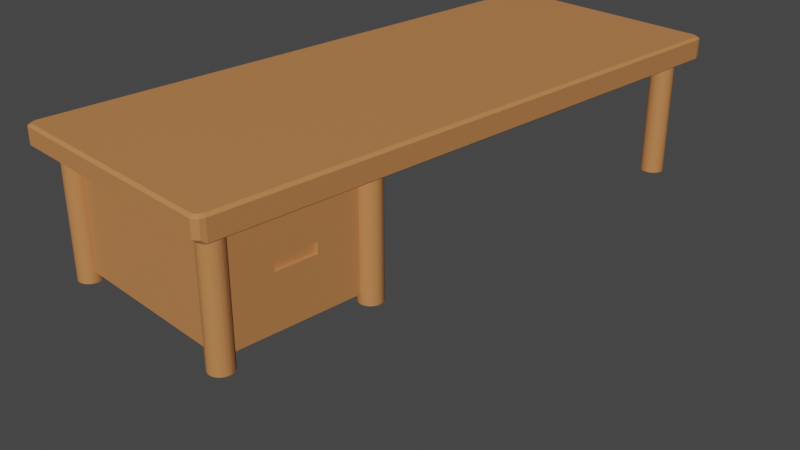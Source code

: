 # Source: Desk_with_cabinets_UV.blend  (saved by Blender 2.80.75; exported with 4.5.12 LTS)
import bpy
from mathutils import Matrix  # noqa: F401  (used for matrix-valued properties, if any)

bpy.ops.wm.read_factory_settings(use_empty=True)
scene = bpy.context.scene
scene.name = 'Scene'

# ---- collections
col_collection = bpy.data.collections.new('Collection'); scene.collection.children.link(col_collection)

# ---- materials (node trees are filled in below, after node groups)
mat_medium_wood_005 = bpy.data.materials.new('Medium Wood.005')
mat_medium_wood_005.preview_render_type = 'CUBE'
mat_outline_003 = bpy.data.materials.new('Outline.003')
mat_outline_003.use_backface_culling = True

# ---- material node trees
mat_medium_wood_005.use_nodes = True; mat_medium_wood_005.node_tree.nodes.clear()
_N = mat_medium_wood_005.node_tree.nodes; _L = mat_medium_wood_005.node_tree.links
n0 = _N.new('ShaderNodeOutputMaterial'); n0.name = 'Material Output'; n0.location = (421, 343)
n0.target = 'CYCLES'
n1 = _N.new('ShaderNodeBsdfPrincipled'); n1.name = 'Principled BSDF'; n1.location = (104, 337)
n1.distribution = 'GGX'
n1.subsurface_method = 'RANDOM_WALK_SKIN'
n1.inputs[0].default_value = (0.552, 0.2232, 0.07619, 1.0)
n1.inputs[3].default_value = 1.45
n1.inputs[27].default_value = (0.0, 0.0, 0.0, 1.0)
n1.inputs[28].default_value = 1.0
n2 = _N.new('ShaderNodeOutputMaterial'); n2.name = 'Material Output.001'; n2.location = (0, 0)
n2.target = 'EEVEE'
n3 = _N.new('ShaderNodeMixShader'); n3.name = 'Mix Shader'; n3.location = (0, 0)
n3.label = 'Disable Shadow'
n3.hide = True
n4 = _N.new('ShaderNodeLightPath'); n4.name = 'Light Path'; n4.location = (0, 0)
n4.hide = True
n5 = _N.new('ShaderNodeBsdfTransparent'); n5.name = 'Transparent BSDF'; n5.location = (0, 0)
n5.hide = True
_L.new(n1.outputs[0], n0.inputs[0])
_L.new(n1.outputs[0], n3.inputs[1])
_L.new(n3.outputs[0], n2.inputs[0])
_L.new(n4.outputs[1], n3.inputs[0])
_L.new(n5.outputs[0], n3.inputs[2])
n0.is_active_output = True
mat_outline_003.use_nodes = True; mat_outline_003.node_tree.nodes.clear()
_N = mat_outline_003.node_tree.nodes; _L = mat_outline_003.node_tree.links
n0 = _N.new('ShaderNodeOutputMaterial'); n0.name = 'Material Output'; n0.location = (300, 300)
n0.target = 'CYCLES'
n1 = _N.new('ShaderNodeEmission'); n1.name = 'Emission'; n1.location = (10, 300)
n1.inputs[0].default_value = (0.016, 0.01444, 0.03434, 1.0)
n2 = _N.new('ShaderNodeOutputMaterial'); n2.name = 'Material Output.001'; n2.location = (0, 0)
n2.target = 'EEVEE'
n3 = _N.new('ShaderNodeMixShader'); n3.name = 'Mix Shader'; n3.location = (0, 0)
n3.label = 'Disable Shadow'
n3.hide = True
n4 = _N.new('ShaderNodeLightPath'); n4.name = 'Light Path'; n4.location = (0, 0)
n4.hide = True
n5 = _N.new('ShaderNodeBsdfTransparent'); n5.name = 'Transparent BSDF'; n5.location = (0, 0)
n5.hide = True
_L.new(n1.outputs[0], n0.inputs[0])
_L.new(n1.outputs[0], n3.inputs[1])
_L.new(n3.outputs[0], n2.inputs[0])
_L.new(n4.outputs[1], n3.inputs[0])
_L.new(n5.outputs[0], n3.inputs[2])
n0.is_active_output = True

# ---- world
world_world = bpy.data.worlds.new('World'); scene.world = world_world
world_world.use_nodes = True; world_world.node_tree.nodes.clear()
_N = world_world.node_tree.nodes; _L = world_world.node_tree.links
n0 = _N.new('ShaderNodeOutputWorld'); n0.name = 'World Output'; n0.location = (300, 300)
n1 = _N.new('ShaderNodeBackground'); n1.name = 'Background'; n1.location = (10, 300)
n1.inputs[0].default_value = (0.05088, 0.05088, 0.05088, 1.0)
_L.new(n1.outputs[0], n0.inputs[0])
n0.is_active_output = True
world_world.color = (0.05088, 0.05088, 0.05088)
world_world.use_sun_shadow = False
world_world.sun_shadow_jitter_overblur = 0.0

# ---- cameras
cam_camera = bpy.data.cameras.new('Camera')
cam_camera.clip_end = 100.0
cam_camera.ortho_scale = 7.314

# ---- meshes
me_plane_007 = bpy.data.meshes.new('Plane.007')
me_plane_007.from_pydata([(-1.125, -2.875, 0.4847), (-1.115, -2.909, 0.5171), (-1.137, -2.898, 0.5171), (-1.177, -2.825, 0.4841), (-1.165, -2.834, 0.4727), (-1.166, -2.87, 0.5171), (1.165, -2.834, 0.474), (1.177, -2.825, 0.4854), (1.166, -2.87, 0.5179), (1.125, -2.875, 0.4855), (1.137, -2.898, 0.5179), (1.115, -2.909, 0.5179), (-1.165, 2.834, 0.4727), (-1.177, 2.825, 0.4841), (-1.166, 2.87, 0.5171), (-1.125, 2.875, 0.4847), (-1.137, 2.898, 0.5171), (-1.115, 2.909, 0.5171), (1.125, 2.875, 0.4855), (1.115, 2.909, 0.5179), (1.137, 2.898, 0.5179), (1.177, 2.825, 0.4854), (1.165, 2.834, 0.474), (1.166, 2.87, 0.5179), (-1.146, -2.816, 0.6941), (-1.139, -2.845, 0.6941), (-1.115, -2.87, 0.6941), (-1.095, -2.88, 0.6941), (1.095, -2.88, 0.6941), (1.115, -2.87, 0.6941), (1.146, -2.816, 0.6941), (1.139, -2.845, 0.6941), (-1.095, 2.88, 0.6941), (-1.115, 2.87, 0.6941), (-1.146, 2.816, 0.6941), (-1.139, 2.845, 0.6941), (1.146, 2.816, 0.6941), (1.139, 2.845, 0.6941), (1.115, 2.87, 0.6941), (1.095, 2.88, 0.6941), (-0.9323, 2.76, -0.6036), (-0.9323, 2.76, 0.5515), (-0.9106, 2.758, -0.6036), (-0.9106, 2.758, 0.5515), (-0.8897, 2.751, -0.6036), (-0.8897, 2.751, 0.5515), (-0.8704, 2.741, -0.6036), (-0.8704, 2.741, 0.5515), (-0.8535, 2.727, -0.6036), (-0.8535, 2.727, 0.5515), (-0.8396, 2.71, -0.6036), (-0.8396, 2.71, 0.5515), (-0.8293, 2.691, -0.6036), (-0.8293, 2.691, 0.5515), (-0.823, 2.67, -0.6036), (-0.823, 2.67, 0.5515), (-0.8208, 2.648, -0.6036), (-0.8208, 2.648, 0.5515), (-0.823, 2.627, -0.6036), (-0.823, 2.627, 0.5515), (-0.8293, 2.606, -0.6036), (-0.8293, 2.606, 0.5515), (-0.8396, 2.586, -0.6036), (-0.8396, 2.586, 0.5515), (-0.8535, 2.569, -0.6036), (-0.8535, 2.569, 0.5515), (-0.8704, 2.556, -0.6036), (-0.8704, 2.556, 0.5515), (-0.8897, 2.545, -0.6036), (-0.8897, 2.545, 0.5515), (-0.9106, 2.539, -0.6036), (-0.9106, 2.539, 0.5515), (-0.9323, 2.125, -0.09046), (-0.9323, 2.537, 0.5515), (-0.9541, 2.539, -0.6036), (-0.9541, 2.539, 0.5515), (-0.975, 2.545, -0.6036), (-0.975, 2.545, 0.5515), (-0.9943, 2.556, -0.6036), (-0.9943, 2.556, 0.5515), (-1.011, 2.569, -0.6036), (-1.011, 2.569, 0.5515), (-1.025, 2.586, -0.6036), (-1.025, 2.586, 0.5515), (-1.035, 2.606, -0.6036), (-1.035, 2.606, 0.5515), (-1.042, 2.627, -0.6036), (-1.042, 2.627, 0.5515), (-1.044, 2.648, -0.6036), (-1.044, 2.648, 0.5515), (-1.042, 2.67, -0.6036), (-1.042, 2.67, 0.5515), (-1.035, 2.691, -0.6036), (-1.035, 2.691, 0.5515), (-1.025, 2.71, -0.6036), (-1.025, 2.71, 0.5515), (-1.011, 2.727, -0.6036), (-1.011, 2.727, 0.5515), (-0.9943, 2.741, -0.6036), (-0.9943, 2.741, 0.5515), (-0.975, 2.751, -0.6036), (-0.975, 2.751, 0.5515), (-0.9541, 2.758, -0.6036), (-0.9541, 2.758, 0.5515), (0.9323, 2.76, -0.6036), (0.9323, 2.76, 0.5515), (0.9541, 2.758, -0.6036), (0.9541, 2.758, 0.5515), (0.975, 2.751, -0.6036), (0.975, 2.751, 0.5515), (0.9943, 2.741, -0.6036), (0.9943, 2.741, 0.5515), (1.011, 2.727, -0.6036), (1.011, 2.727, 0.5515), (1.025, 2.71, -0.6036), (1.025, 2.71, 0.5515), (1.035, 2.691, -0.6036), (1.035, 2.691, 0.5515), (1.042, 2.67, -0.6036), (1.042, 2.67, 0.5515), (1.044, 2.648, -0.6036), (1.044, 2.648, 0.5515), (1.042, 2.627, -0.6036), (1.042, 2.627, 0.5515), (1.035, 2.606, -0.6036), (1.035, 2.606, 0.5515), (1.025, 2.586, -0.6036), (1.025, 2.586, 0.5515), (1.011, 2.569, -0.6036), (1.011, 2.569, 0.5515), (0.9943, 2.556, -0.6036), (0.9943, 2.556, 0.5515), (0.975, 2.545, -0.6036), (0.975, 2.545, 0.5515), (0.9541, 2.539, -0.6036), (0.9541, 2.539, 0.5515), (0.9323, 2.537, -0.6036), (0.9323, 2.537, 0.5515), (0.9106, 2.539, -0.6036), (0.9106, 2.539, 0.5515), (0.8897, 2.545, -0.6036), (0.8897, 2.545, 0.5515), (0.8704, 2.556, -0.6036), (0.8704, 2.556, 0.5515), (0.8535, 2.569, -0.6036), (0.8535, 2.569, 0.5515), (0.8396, 2.586, -0.6036), (0.8396, 2.586, 0.5515), (0.8293, 2.606, -0.6036), (0.8293, 2.606, 0.5515), (0.823, 2.627, -0.6036), (0.823, 2.627, 0.5515), (0.8208, 2.648, -0.6036), (0.8208, 2.648, 0.5515), (0.823, 2.67, -0.6036), (0.823, 2.67, 0.5515), (0.8293, 2.691, -0.6036), (0.8293, 2.691, 0.5515), (0.8396, 2.71, -0.6036), (0.8396, 2.71, 0.5515), (0.8535, 2.727, -0.6036), (0.8535, 2.727, 0.5515), (0.8704, 2.741, -0.6036), (0.8704, 2.741, 0.5515), (0.8897, 2.751, -0.6036), (0.8897, 2.751, 0.5515), (0.9106, 2.758, -0.6036), (0.9106, 2.758, 0.5515), (-0.9323, -2.537, -0.6036), (-0.9323, -2.537, 0.5515), (-0.9106, -2.539, -0.6036), (-0.9106, -2.539, 0.5515), (-0.8897, -2.545, -0.6036), (-0.8897, -2.545, 0.5515), (-0.8704, -2.556, -0.6036), (-0.8704, -2.556, 0.5515), (-0.8535, -2.569, -0.6036), (-0.8535, -2.569, 0.5515), (-0.8396, -2.586, -0.6036), (-0.8396, -2.586, 0.5515), (-0.8293, -2.606, -0.6036), (-0.8293, -2.606, 0.5515), (-0.823, -2.627, -0.6036), (-0.823, -2.627, 0.5515), (-0.8208, -2.648, -0.6036), (-0.8208, -2.648, 0.5515), (-0.823, -2.67, -0.6036), (-0.823, -2.67, 0.5515), (-0.8293, -2.691, -0.6036), (-0.8293, -2.691, 0.5515), (-0.8396, -2.71, -0.6036), (-0.8396, -2.71, 0.5515), (-0.8535, -2.727, -0.6036), (-0.8535, -2.727, 0.5515), (-0.8704, -2.741, -0.6036), (-0.8704, -2.741, 0.5515), (-0.8897, -2.751, -0.6036), (-0.8897, -2.751, 0.5515), (-0.9106, -2.758, -0.6036), (-0.9106, -2.758, 0.5515), (-0.9323, -2.76, -0.6036), (-0.9323, -2.76, 0.5515), (-0.9541, -2.758, -0.6036), (-0.9541, -2.758, 0.5515), (-0.975, -2.751, -0.6036), (-0.975, -2.751, 0.5515), (-0.9943, -2.741, -0.6036), (-0.9943, -2.741, 0.5515), (-1.011, -2.727, -0.6036), (-1.011, -2.727, 0.5515), (-1.025, -2.71, -0.6036), (-1.025, -2.71, 0.5515), (-1.035, -2.691, -0.6036), (-1.035, -2.691, 0.5515), (-1.042, -2.67, -0.6036), (-1.042, -2.67, 0.5515), (-1.044, -2.648, -0.6036), (-1.044, -2.648, 0.5515), (-1.042, -2.627, -0.6036), (-1.042, -2.627, 0.5515), (-1.035, -2.606, -0.6036), (-1.035, -2.606, 0.5515), (-1.025, -2.586, -0.6036), (-1.025, -2.586, 0.5515), (-1.011, -2.569, -0.6036), (-1.011, -2.569, 0.5515), (-0.9943, -2.556, -0.6036), (-0.9943, -2.556, 0.5515), (-0.975, -2.545, -0.6036), (-0.975, -2.545, 0.5515), (-0.9541, -2.539, -0.6036), (-0.9541, -2.539, 0.5515), (0.9323, -2.537, -0.6036), (0.9323, -2.537, 0.5515), (0.9541, -2.539, -0.6036), (0.9541, -2.539, 0.5515), (0.975, -2.545, -0.6036), (0.975, -2.545, 0.5515), (0.9943, -2.556, -0.6036), (0.9943, -2.556, 0.5515), (1.011, -2.569, -0.6036), (1.011, -2.569, 0.5515), (1.025, -2.586, -0.6036), (1.025, -2.586, 0.5515), (1.035, -2.606, -0.6036), (1.035, -2.606, 0.5515), (1.042, -2.627, -0.6036), (1.042, -2.627, 0.5515), (1.044, -2.648, -0.6036), (1.044, -2.648, 0.5515), (1.042, -2.67, -0.6036), (1.042, -2.67, 0.5515), (1.035, -2.691, -0.6036), (1.035, -2.691, 0.5515), (1.025, -2.71, -0.6036), (1.025, -2.71, 0.5515), (1.011, -2.727, -0.6036), (1.011, -2.727, 0.5515), (0.9943, -2.741, -0.6036), (0.9943, -2.741, 0.5515), (0.975, -2.751, -0.6036), (0.975, -2.751, 0.5515), (0.9541, -2.758, -0.6036), (0.9541, -2.758, 0.5515), (0.9323, -2.76, -0.6036), (0.9323, -2.76, 0.5515), (0.9106, -2.758, -0.6036), (0.9106, -2.758, 0.5515), (0.8897, -2.751, -0.6036), (0.8897, -2.751, 0.5515), (0.8704, -2.741, -0.6036), (0.8704, -2.741, 0.5515), (0.8535, -2.727, -0.6036), (0.8535, -2.727, 0.5515), (0.8396, -2.71, -0.6036), (0.8396, -2.71, 0.5515), (0.8293, -2.691, -0.6036), (0.8293, -2.691, 0.5515), (0.823, -2.67, -0.6036), (0.823, -2.67, 0.5515), (0.8208, -2.648, -0.6036), (0.8208, -2.648, 0.5515), (0.823, -2.627, -0.6036), (0.823, -2.627, 0.5515), (0.8293, -2.606, -0.6036), (0.8293, -2.606, 0.5515), (0.8396, -2.586, -0.6036), (0.8396, -2.586, 0.5515), (0.8535, -2.569, -0.6036), (0.8535, -2.569, 0.5515), (0.8704, -2.556, -0.6036), (0.8704, -2.556, 0.5515), (0.8897, -2.545, -0.6036), (0.8897, -2.545, 0.5515), (0.9106, -2.539, -0.6036), (0.9106, -2.539, 0.5515), (-0.9323, 1.715, -0.09046), (-0.9323, 1.303, 0.5515), (-0.9106, 1.301, -0.6036), (-0.9106, 1.301, 0.5515), (-0.8897, 1.294, -0.6036), (-0.8897, 1.294, 0.5515), (-0.8704, 1.284, -0.6036), (-0.8704, 1.284, 0.5515), (-0.8535, 1.27, -0.6036), (-0.8535, 1.27, 0.5515), (-0.8396, 1.253, -0.6036), (-0.8396, 1.253, 0.5515), (-0.8293, 1.234, -0.6036), (-0.8293, 1.234, 0.5515), (-0.823, 1.213, -0.6036), (-0.823, 1.213, 0.5515), (-0.8208, 1.191, -0.6036), (-0.8208, 1.191, 0.5515), (-0.823, 1.17, -0.6036), (-0.823, 1.17, 0.5515), (-0.8293, 1.149, -0.6036), (-0.8293, 1.149, 0.5515), (-0.8396, 1.129, -0.6036), (-0.8396, 1.129, 0.5515), (-0.8535, 1.112, -0.6036), (-0.8535, 1.112, 0.5515), (-0.8704, 1.099, -0.6036), (-0.8704, 1.099, 0.5515), (-0.8897, 1.088, -0.6036), (-0.8897, 1.088, 0.5515), (-0.9106, 1.082, -0.6036), (-0.9106, 1.082, 0.5515), (-0.9323, 1.08, -0.6036), (-0.9323, 1.08, 0.5515), (-0.9541, 1.082, -0.6036), (-0.9541, 1.082, 0.5515), (-0.975, 1.088, -0.6036), (-0.975, 1.088, 0.5515), (-0.9943, 1.099, -0.6036), (-0.9943, 1.099, 0.5515), (-1.011, 1.112, -0.6036), (-1.011, 1.112, 0.5515), (-1.025, 1.129, -0.6036), (-1.025, 1.129, 0.5515), (-1.035, 1.149, -0.6036), (-1.035, 1.149, 0.5515), (-1.042, 1.17, -0.6036), (-1.042, 1.17, 0.5515), (-1.044, 1.191, -0.6036), (-1.044, 1.191, 0.5515), (-1.042, 1.213, -0.6036), (-1.042, 1.213, 0.5515), (-1.035, 1.234, -0.6036), (-1.035, 1.234, 0.5515), (-1.025, 1.253, -0.6036), (-1.025, 1.253, 0.5515), (-1.011, 1.27, -0.6036), (-1.011, 1.27, 0.5515), (-0.9943, 1.284, -0.6036), (-0.9943, 1.284, 0.5515), (-0.975, 1.294, -0.6036), (-0.975, 1.294, 0.5515), (-0.9541, 1.301, -0.6036), (-0.9541, 1.301, 0.5515), (0.9323, 1.303, -0.6036), (0.9323, 1.303, 0.5515), (0.9541, 1.301, -0.6036), (0.9541, 1.301, 0.5515), (0.975, 1.294, -0.6036), (0.975, 1.294, 0.5515), (0.9943, 1.284, -0.6036), (0.9943, 1.284, 0.5515), (1.011, 1.27, -0.6036), (1.011, 1.27, 0.5515), (1.025, 1.253, -0.6036), (1.025, 1.253, 0.5515), (1.035, 1.234, -0.6036), (1.035, 1.234, 0.5515), (1.042, 1.213, -0.6036), (1.042, 1.213, 0.5515), (1.044, 1.191, -0.6036), (1.044, 1.191, 0.5515), (1.042, 1.17, -0.6036), (1.042, 1.17, 0.5515), (1.035, 1.149, -0.6036), (1.035, 1.149, 0.5515), (1.025, 1.129, -0.6036), (1.025, 1.129, 0.5515), (1.011, 1.112, -0.6036), (1.011, 1.112, 0.5515), (0.9943, 1.099, -0.6036), (0.9943, 1.099, 0.5515), (0.975, 1.088, -0.6036), (0.975, 1.088, 0.5515), (0.9541, 1.082, -0.6036), (0.9541, 1.082, 0.5515), (0.9323, 1.08, -0.6036), (0.9323, 1.08, 0.5515), (0.9106, 1.082, -0.6036), (0.9106, 1.082, 0.5515), (0.8897, 1.088, -0.6036), (0.8897, 1.088, 0.5515), (0.8704, 1.099, -0.6036), (0.8704, 1.099, 0.5515), (0.8535, 1.112, -0.6036), (0.8535, 1.112, 0.5515), (0.8396, 1.129, -0.6036), (0.8396, 1.129, 0.5515), (0.8293, 1.149, -0.6036), (0.8293, 1.149, 0.5515), (0.823, 1.17, -0.6036), (0.823, 1.17, 0.5515), (0.8208, 1.191, -0.6036), (0.8208, 1.191, 0.5515), (0.823, 1.213, -0.6036), (0.823, 1.213, 0.5515), (0.8293, 1.234, -0.6036), (0.8293, 1.234, 0.5515), (0.8396, 1.253, -0.6036), (0.8396, 1.253, 0.5515), (0.8535, 1.27, -0.6036), (0.8535, 1.27, 0.5515), (0.8704, 1.284, -0.6036), (0.8704, 1.284, 0.5515), (0.8897, 1.294, -0.6036), (0.8897, 1.294, 0.5515), (0.9106, 1.301, -0.6036), (0.9106, 1.301, 0.5515), (-0.9323, 2.76, -0.6941), (-0.9106, 2.758, -0.6941), (-0.8897, 2.751, -0.6941), (-0.8704, 2.741, -0.6941), (-0.8535, 2.727, -0.6941), (-0.8396, 2.71, -0.6941), (-0.8293, 2.691, -0.6941), (-0.823, 2.67, -0.6941), (-0.8208, 2.648, -0.6941), (-0.823, 2.627, -0.6941), (-0.8293, 2.606, -0.6941), (-0.8396, 2.586, -0.6941), (-0.8535, 2.569, -0.6941), (-0.8704, 2.556, -0.6941), (-0.8897, 2.545, -0.6941), (-0.9106, 2.539, -0.6941), (-0.9323, 2.537, -0.6941), (-0.9541, 2.539, -0.6941), (-0.975, 2.545, -0.6941), (-0.9943, 2.556, -0.6941), (-1.011, 2.569, -0.6941), (-1.025, 2.586, -0.6941), (-1.035, 2.606, -0.6941), (-1.042, 2.627, -0.6941), (-1.044, 2.648, -0.6941), (-1.042, 2.67, -0.6941), (-1.035, 2.691, -0.6941), (-1.025, 2.71, -0.6941), (-1.011, 2.727, -0.6941), (-0.9943, 2.741, -0.6941), (-0.975, 2.751, -0.6941), (-0.9541, 2.758, -0.6941), (0.9323, 2.76, -0.6941), (0.9541, 2.758, -0.6941), (0.975, 2.751, -0.6941), (0.9943, 2.741, -0.6941), (1.011, 2.727, -0.6941), (1.025, 2.71, -0.6941), (1.035, 2.691, -0.6941), (1.042, 2.67, -0.6941), (1.044, 2.648, -0.6941), (1.042, 2.627, -0.6941), (1.035, 2.606, -0.6941), (1.025, 2.586, -0.6941), (1.011, 2.569, -0.6941), (0.9943, 2.556, -0.6941), (0.975, 2.545, -0.6941), (0.9541, 2.539, -0.6941), (0.9323, 2.537, -0.6941), (0.9106, 2.539, -0.6941), (0.8897, 2.545, -0.6941), (0.8704, 2.556, -0.6941), (0.8535, 2.569, -0.6941), (0.8396, 2.586, -0.6941), (0.8293, 2.606, -0.6941), (0.823, 2.627, -0.6941), (0.8208, 2.648, -0.6941), (0.823, 2.67, -0.6941), (0.8293, 2.691, -0.6941), (0.8396, 2.71, -0.6941), (0.8535, 2.727, -0.6941), (0.8704, 2.741, -0.6941), (0.8897, 2.751, -0.6941), (0.9106, 2.758, -0.6941), (-0.9323, -2.537, -0.6941), (-0.9106, -2.539, -0.6941), (-0.8897, -2.545, -0.6941), (-0.8704, -2.556, -0.6941), (-0.8535, -2.569, -0.6941), (-0.8396, -2.586, -0.6941), (-0.8293, -2.606, -0.6941), (-0.823, -2.627, -0.6941), (-0.8208, -2.648, -0.6941), (-0.823, -2.67, -0.6941), (-0.8293, -2.691, -0.6941), (-0.8396, -2.71, -0.6941), (-0.8535, -2.727, -0.6941), (-0.8704, -2.741, -0.6941), (-0.8897, -2.751, -0.6941), (-0.9106, -2.758, -0.6941), (-0.9323, -2.76, -0.6941), (-0.9541, -2.758, -0.6941), (-0.975, -2.751, -0.6941), (-0.9943, -2.741, -0.6941), (-1.011, -2.727, -0.6941), (-1.025, -2.71, -0.6941), (-1.035, -2.691, -0.6941), (-1.042, -2.67, -0.6941), (-1.044, -2.648, -0.6941), (-1.042, -2.627, -0.6941), (-1.035, -2.606, -0.6941), (-1.025, -2.586, -0.6941), (-1.011, -2.569, -0.6941), (-0.9943, -2.556, -0.6941), (-0.975, -2.545, -0.6941), (-0.9541, -2.539, -0.6941), (0.9323, -2.537, -0.6941), (0.9541, -2.539, -0.6941), (0.975, -2.545, -0.6941), (0.9943, -2.556, -0.6941), (1.011, -2.569, -0.6941), (1.025, -2.586, -0.6941), (1.035, -2.606, -0.6941), (1.042, -2.627, -0.6941), (1.044, -2.648, -0.6941), (1.042, -2.67, -0.6941), (1.035, -2.691, -0.6941), (1.025, -2.71, -0.6941), (1.011, -2.727, -0.6941), (0.9943, -2.741, -0.6941), (0.975, -2.751, -0.6941), (0.9541, -2.758, -0.6941), (0.9323, -2.76, -0.6941), (0.9106, -2.758, -0.6941), (0.8897, -2.751, -0.6941), (0.8704, -2.741, -0.6941), (0.8535, -2.727, -0.6941), (0.8396, -2.71, -0.6941), (0.8293, -2.691, -0.6941), (0.823, -2.67, -0.6941), (0.8208, -2.648, -0.6941), (0.823, -2.627, -0.6941), (0.8293, -2.606, -0.6941), (0.8396, -2.586, -0.6941), (0.8535, -2.569, -0.6941), (0.8704, -2.556, -0.6941), (0.8897, -2.545, -0.6941), (0.9106, -2.539, -0.6941), (-0.9323, 1.303, -0.6941), (-0.9106, 1.301, -0.6941), (-0.8897, 1.294, -0.6941), (-0.8704, 1.284, -0.6941), (-0.8535, 1.27, -0.6941), (-0.8396, 1.253, -0.6941), (-0.8293, 1.234, -0.6941), (-0.823, 1.213, -0.6941), (-0.8208, 1.191, -0.6941), (-0.823, 1.17, -0.6941), (-0.8293, 1.149, -0.6941), (-0.8396, 1.129, -0.6941), (-0.8535, 1.112, -0.6941), (-0.8704, 1.099, -0.6941), (-0.8897, 1.088, -0.6941), (-0.9106, 1.082, -0.6941), (-0.9323, 1.08, -0.6941), (-0.9541, 1.082, -0.6941), (-0.975, 1.088, -0.6941), (-0.9943, 1.099, -0.6941), (-1.011, 1.112, -0.6941), (-1.025, 1.129, -0.6941), (-1.035, 1.149, -0.6941), (-1.042, 1.17, -0.6941), (-1.044, 1.191, -0.6941), (-1.042, 1.213, -0.6941), (-1.035, 1.234, -0.6941), (-1.025, 1.253, -0.6941), (-1.011, 1.27, -0.6941), (-0.9943, 1.284, -0.6941), (-0.975, 1.294, -0.6941), (-0.9541, 1.301, -0.6941), (0.9323, 1.303, -0.6941), (0.9541, 1.301, -0.6941), (0.975, 1.294, -0.6941), (0.9943, 1.284, -0.6941), (1.011, 1.27, -0.6941), (1.025, 1.253, -0.6941), (1.035, 1.234, -0.6941), (1.042, 1.213, -0.6941), (1.044, 1.191, -0.6941), (1.042, 1.17, -0.6941), (1.035, 1.149, -0.6941), (1.025, 1.129, -0.6941), (1.011, 1.112, -0.6941), (0.9943, 1.099, -0.6941), (0.975, 1.088, -0.6941), (0.9541, 1.082, -0.6941), (0.9323, 1.08, -0.6941), (0.9106, 1.082, -0.6941), (0.8897, 1.088, -0.6941), (0.8704, 1.099, -0.6941), (0.8535, 1.112, -0.6941), (0.8396, 1.129, -0.6941), (0.8293, 1.149, -0.6941), (0.823, 1.17, -0.6941), (0.8208, 1.191, -0.6941), (0.823, 1.213, -0.6941), (0.8293, 1.234, -0.6941), (0.8396, 1.253, -0.6941), (0.8535, 1.27, -0.6941), (0.8704, 1.284, -0.6941), (0.8897, 1.294, -0.6941), (0.9106, 1.301, -0.6941), (-0.9323, 2.537, -0.6036), (-0.9323, 2.125, 0.01033), (-0.9323, 1.303, -0.6036), (-0.8957, 2.125, 0.01033), (-0.9323, 1.715, 0.01033), (-0.8957, 1.715, 0.01033), (-0.8957, 2.125, -0.09046), (-0.8957, 1.715, -0.09046), (-1.177, -2.825, 0.672), (-1.166, -2.87, 0.672), (-1.137, -2.898, 0.672), (-1.115, -2.909, 0.672), (1.115, -2.909, 0.672), (1.137, -2.898, 0.672), (1.166, -2.87, 0.672), (1.177, -2.825, 0.672), (-1.115, 2.909, 0.672), (-1.137, 2.898, 0.672), (-1.166, 2.87, 0.672), (-1.177, 2.825, 0.672), (1.177, 2.825, 0.672), (1.166, 2.87, 0.672), (1.137, 2.898, 0.672), (1.115, 2.909, 0.672)], [], [(0, 4, 12, 15, 18, 22, 6, 9), (14, 634, 633, 16), (637, 23, 20, 638), (13, 3, 624, 635), (19, 17, 632, 639), (7, 21, 636, 631), (1, 11, 628, 627), (8, 630, 629, 10), (0, 1, 2), (3, 4, 5), (6, 7, 8), (9, 10, 11), (12, 13, 14), (15, 16, 17), (18, 19, 20), (21, 22, 23), (24, 25, 26, 27, 28, 29, 31, 30, 36, 37, 38, 39, 32, 33, 35, 34), (15, 12, 14, 16), (13, 635, 634, 14), (632, 17, 16, 633), (636, 21, 23, 637), (22, 18, 20, 23), (19, 639, 638, 20), (9, 6, 8, 10), (7, 631, 630, 8), (628, 11, 10, 629), (624, 3, 5, 625), (4, 0, 2, 5), (1, 627, 626, 2), (12, 4, 3, 13), (11, 1, 0, 9), (17, 19, 18, 15), (21, 7, 6, 22), (625, 5, 2, 626), (40, 41, 43, 42), (42, 43, 45, 44), (44, 45, 47, 46), (46, 47, 49, 48), (48, 49, 51, 50), (50, 51, 53, 52), (52, 53, 55, 54), (54, 55, 57, 56), (56, 57, 59, 58), (58, 59, 61, 60), (60, 61, 63, 62), (62, 63, 65, 64), (64, 65, 67, 66), (66, 67, 69, 68), (68, 69, 71, 70), (70, 71, 73, 616), (616, 73, 75, 74), (74, 75, 77, 76), (76, 77, 79, 78), (78, 79, 81, 80), (80, 81, 83, 82), (82, 83, 85, 84), (84, 85, 87, 86), (86, 87, 89, 88), (88, 89, 91, 90), (90, 91, 93, 92), (92, 93, 95, 94), (94, 95, 97, 96), (96, 97, 99, 98), (98, 99, 101, 100), (43, 41, 103, 101, 99, 97, 95, 93, 91, 89, 87, 85, 83, 81, 79, 77, 75, 73, 71, 69, 67, 65, 63, 61, 59, 57, 55, 53, 51, 49, 47, 45), (100, 101, 103, 102), (102, 103, 41, 40), (100, 102, 455, 454), (104, 105, 107, 106), (106, 107, 109, 108), (108, 109, 111, 110), (110, 111, 113, 112), (112, 113, 115, 114), (114, 115, 117, 116), (116, 117, 119, 118), (118, 119, 121, 120), (120, 121, 123, 122), (122, 123, 125, 124), (124, 125, 127, 126), (126, 127, 129, 128), (128, 129, 131, 130), (130, 131, 133, 132), (132, 133, 135, 134), (134, 135, 137, 136), (136, 137, 139, 138), (138, 139, 141, 140), (140, 141, 143, 142), (142, 143, 145, 144), (144, 145, 147, 146), (146, 147, 149, 148), (148, 149, 151, 150), (150, 151, 153, 152), (152, 153, 155, 154), (154, 155, 157, 156), (156, 157, 159, 158), (158, 159, 161, 160), (160, 161, 163, 162), (162, 163, 165, 164), (107, 105, 167, 165, 163, 161, 159, 157, 155, 153, 151, 149, 147, 145, 143, 141, 139, 137, 135, 133, 131, 129, 127, 125, 123, 121, 119, 117, 115, 113, 111, 109), (164, 165, 167, 166), (166, 167, 105, 104), (374, 376, 592, 591), (168, 169, 171, 170), (170, 171, 173, 172), (172, 173, 175, 174), (174, 175, 177, 176), (176, 177, 179, 178), (178, 179, 181, 180), (180, 181, 183, 182), (182, 183, 185, 184), (184, 185, 187, 186), (186, 187, 189, 188), (188, 189, 191, 190), (190, 191, 193, 192), (192, 193, 195, 194), (194, 195, 197, 196), (196, 197, 199, 198), (198, 199, 201, 200), (200, 201, 203, 202), (202, 203, 205, 204), (204, 205, 207, 206), (206, 207, 209, 208), (208, 209, 211, 210), (210, 211, 213, 212), (212, 213, 215, 214), (214, 215, 217, 216), (216, 217, 219, 218), (218, 219, 221, 220), (220, 221, 223, 222), (222, 223, 225, 224), (224, 225, 227, 226), (226, 227, 229, 228), (171, 169, 231, 229, 227, 225, 223, 221, 219, 217, 215, 213, 211, 209, 207, 205, 203, 201, 199, 197, 195, 193, 191, 189, 187, 185, 183, 181, 179, 177, 175, 173), (228, 229, 231, 230), (230, 231, 169, 168), (134, 136, 472, 471), (232, 233, 235, 234), (234, 235, 237, 236), (236, 237, 239, 238), (238, 239, 241, 240), (240, 241, 243, 242), (242, 243, 245, 244), (244, 245, 247, 246), (246, 247, 249, 248), (248, 249, 251, 250), (250, 251, 253, 252), (252, 253, 255, 254), (254, 255, 257, 256), (256, 257, 259, 258), (258, 259, 261, 260), (260, 261, 263, 262), (262, 263, 265, 264), (264, 265, 267, 266), (266, 267, 269, 268), (268, 269, 271, 270), (270, 271, 273, 272), (272, 273, 275, 274), (274, 275, 277, 276), (276, 277, 279, 278), (278, 279, 281, 280), (280, 281, 283, 282), (282, 283, 285, 284), (284, 285, 287, 286), (286, 287, 289, 288), (288, 289, 291, 290), (290, 291, 293, 292), (235, 233, 295, 293, 291, 289, 287, 285, 283, 281, 279, 277, 275, 273, 271, 269, 267, 265, 263, 261, 259, 257, 255, 253, 251, 249, 247, 245, 243, 241, 239, 237), (292, 293, 295, 294), (294, 295, 233, 232), (408, 410, 609, 608), (618, 297, 299, 298), (298, 299, 301, 300), (300, 301, 303, 302), (302, 303, 305, 304), (304, 305, 307, 306), (306, 307, 309, 308), (308, 309, 311, 310), (310, 311, 313, 312), (312, 313, 315, 314), (314, 315, 317, 316), (316, 317, 319, 318), (318, 319, 321, 320), (320, 321, 323, 322), (322, 323, 325, 324), (324, 325, 327, 326), (326, 327, 329, 328), (328, 329, 331, 330), (330, 331, 333, 332), (332, 333, 335, 334), (334, 335, 337, 336), (336, 337, 339, 338), (338, 339, 341, 340), (340, 341, 343, 342), (342, 343, 345, 344), (344, 345, 347, 346), (346, 347, 349, 348), (348, 349, 351, 350), (350, 351, 353, 352), (352, 353, 355, 354), (354, 355, 357, 356), (299, 297, 359, 357, 355, 353, 351, 349, 347, 345, 343, 341, 339, 337, 335, 333, 331, 329, 327, 325, 323, 321, 319, 317, 315, 313, 311, 309, 307, 305, 303, 301), (356, 357, 359, 358), (358, 359, 297, 618), (202, 204, 506, 505), (360, 361, 363, 362), (362, 363, 365, 364), (364, 365, 367, 366), (366, 367, 369, 368), (368, 369, 371, 370), (370, 371, 373, 372), (372, 373, 375, 374), (374, 375, 377, 376), (376, 377, 379, 378), (378, 379, 381, 380), (380, 381, 383, 382), (382, 383, 385, 384), (384, 385, 387, 386), (386, 387, 389, 388), (388, 389, 391, 390), (390, 391, 393, 392), (392, 393, 395, 394), (394, 395, 397, 396), (396, 397, 399, 398), (398, 399, 401, 400), (400, 401, 403, 402), (402, 403, 405, 404), (404, 405, 407, 406), (406, 407, 409, 408), (408, 409, 411, 410), (410, 411, 413, 412), (412, 413, 415, 414), (414, 415, 417, 416), (416, 417, 419, 418), (418, 419, 421, 420), (363, 361, 423, 421, 419, 417, 415, 413, 411, 409, 407, 405, 403, 401, 399, 397, 395, 393, 391, 389, 387, 385, 383, 381, 379, 377, 375, 373, 371, 369, 367, 365), (420, 421, 423, 422), (422, 423, 361, 360), (236, 238, 523, 522), (72, 296, 623, 622), (57, 153, 152, 56), (137, 361, 360, 136), (313, 312, 408, 409), (56, 152, 150, 148, 146, 144, 142, 140, 138, 136, 360, 422, 420, 418, 416, 414, 412, 410, 408, 312, 310, 308, 306, 304, 302, 300, 298, 618, 616, 70, 68, 66, 64, 62, 60, 58), (424, 425, 426, 427, 428, 429, 430, 431, 432, 433, 434, 435, 436, 437, 438, 439, 440, 441, 442, 443, 444, 445, 446, 447, 448, 449, 450, 451, 452, 453, 454, 455), (456, 457, 458, 459, 460, 461, 462, 463, 464, 465, 466, 467, 468, 469, 470, 471, 472, 473, 474, 475, 476, 477, 478, 479, 480, 481, 482, 483, 484, 485, 486, 487), (488, 489, 490, 491, 492, 493, 494, 495, 496, 497, 498, 499, 500, 501, 502, 503, 504, 505, 506, 507, 508, 509, 510, 511, 512, 513, 514, 515, 516, 517, 518, 519), (520, 521, 522, 523, 524, 525, 526, 527, 528, 529, 530, 531, 532, 533, 534, 535, 536, 537, 538, 539, 540, 541, 542, 543, 544, 545, 546, 547, 548, 549, 550, 551), (552, 553, 554, 555, 556, 557, 558, 559, 560, 561, 562, 563, 564, 565, 566, 567, 568, 569, 570, 571, 572, 573, 574, 575, 576, 577, 578, 579, 580, 581, 582, 583), (584, 585, 586, 587, 588, 589, 590, 591, 592, 593, 594, 595, 596, 597, 598, 599, 600, 601, 602, 603, 604, 605, 606, 607, 608, 609, 610, 611, 612, 613, 614, 615), (340, 342, 575, 574), (66, 68, 438, 437), (306, 308, 558, 557), (272, 274, 541, 540), (238, 240, 524, 523), (204, 206, 507, 506), (170, 172, 490, 489), (410, 412, 610, 609), (136, 138, 473, 472), (376, 378, 593, 592), (102, 40, 424, 455), (342, 344, 576, 575), (68, 70, 439, 438), (308, 310, 559, 558), (274, 276, 542, 541), (240, 242, 525, 524), (206, 208, 508, 507), (104, 106, 457, 456), (172, 174, 491, 490), (412, 414, 611, 610), (138, 140, 474, 473), (378, 380, 594, 593), (344, 346, 577, 576), (70, 616, 440, 439), (310, 312, 560, 559), (276, 278, 543, 542), (242, 244, 526, 525), (208, 210, 509, 508), (174, 176, 492, 491), (414, 416, 612, 611), (140, 142, 475, 474), (380, 382, 595, 594), (106, 108, 458, 457), (346, 348, 578, 577), (616, 74, 441, 440), (312, 314, 561, 560), (278, 280, 544, 543), (244, 246, 527, 526), (210, 212, 510, 509), (176, 178, 493, 492), (416, 418, 613, 612), (142, 144, 476, 475), (382, 384, 596, 595), (40, 42, 425, 424), (108, 110, 459, 458), (348, 350, 579, 578), (74, 76, 442, 441), (314, 316, 562, 561), (280, 282, 545, 544), (246, 248, 528, 527), (212, 214, 511, 510), (178, 180, 494, 493), (418, 420, 614, 613), (144, 146, 477, 476), (384, 386, 597, 596), (110, 112, 460, 459), (350, 352, 580, 579), (76, 78, 443, 442), (316, 318, 563, 562), (42, 44, 426, 425), (282, 284, 546, 545), (248, 250, 529, 528), (214, 216, 512, 511), (180, 182, 495, 494), (420, 422, 615, 614), (146, 148, 478, 477), (386, 388, 598, 597), (112, 114, 461, 460), (352, 354, 581, 580), (78, 80, 444, 443), (318, 320, 564, 563), (44, 46, 427, 426), (284, 286, 547, 546), (250, 252, 530, 529), (216, 218, 513, 512), (182, 184, 496, 495), (422, 360, 584, 615), (148, 150, 479, 478), (388, 390, 599, 598), (114, 116, 462, 461), (354, 356, 582, 581), (80, 82, 445, 444), (320, 322, 565, 564), (46, 48, 428, 427), (286, 288, 548, 547), (252, 254, 531, 530), (218, 220, 514, 513), (184, 186, 497, 496), (150, 152, 480, 479), (390, 392, 600, 599), (116, 118, 463, 462), (356, 358, 583, 582), (82, 84, 446, 445), (322, 324, 566, 565), (48, 50, 429, 428), (288, 290, 549, 548), (254, 256, 532, 531), (220, 222, 515, 514), (186, 188, 498, 497), (152, 154, 481, 480), (392, 394, 601, 600), (118, 120, 464, 463), (358, 618, 552, 583), (84, 86, 447, 446), (324, 326, 567, 566), (50, 52, 430, 429), (290, 292, 550, 549), (256, 258, 533, 532), (222, 224, 516, 515), (360, 362, 585, 584), (188, 190, 499, 498), (154, 156, 482, 481), (394, 396, 602, 601), (120, 122, 465, 464), (86, 88, 448, 447), (326, 328, 568, 567), (52, 54, 431, 430), (292, 294, 551, 550), (258, 260, 534, 533), (224, 226, 517, 516), (190, 192, 500, 499), (156, 158, 483, 482), (396, 398, 603, 602), (122, 124, 466, 465), (362, 364, 586, 585), (88, 90, 449, 448), (328, 330, 569, 568), (54, 56, 432, 431), (294, 232, 520, 551), (260, 262, 535, 534), (226, 228, 518, 517), (192, 194, 501, 500), (158, 160, 484, 483), (398, 400, 604, 603), (618, 298, 553, 552), (124, 126, 467, 466), (364, 366, 587, 586), (90, 92, 450, 449), (330, 332, 570, 569), (56, 58, 433, 432), (262, 264, 536, 535), (228, 230, 519, 518), (194, 196, 502, 501), (160, 162, 485, 484), (400, 402, 605, 604), (126, 128, 468, 467), (366, 368, 588, 587), (92, 94, 451, 450), (332, 334, 571, 570), (58, 60, 434, 433), (298, 300, 554, 553), (264, 266, 537, 536), (230, 168, 488, 519), (196, 198, 503, 502), (162, 164, 486, 485), (402, 404, 606, 605), (128, 130, 469, 468), (368, 370, 589, 588), (94, 96, 452, 451), (334, 336, 572, 571), (60, 62, 435, 434), (232, 234, 521, 520), (300, 302, 555, 554), (266, 268, 538, 537), (198, 200, 504, 503), (164, 166, 487, 486), (404, 406, 607, 606), (130, 132, 470, 469), (370, 372, 590, 589), (96, 98, 453, 452), (336, 338, 573, 572), (62, 64, 436, 435), (302, 304, 556, 555), (268, 270, 539, 538), (234, 236, 522, 521), (200, 202, 505, 504), (166, 104, 456, 487), (406, 408, 608, 607), (132, 134, 471, 470), (372, 374, 591, 590), (98, 100, 454, 453), (338, 340, 574, 573), (64, 66, 437, 436), (304, 306, 557, 556), (270, 272, 540, 539), (168, 170, 489, 488), (72, 617, 73, 616), (620, 296, 618, 297), (617, 620, 297, 73), (296, 72, 616, 618), (619, 622, 623, 621), (296, 620, 621, 623), (620, 617, 619, 621), (617, 72, 622, 619), (25, 24, 624, 625), (27, 26, 626, 627), (29, 28, 628, 629), (30, 31, 630, 631), (33, 32, 632, 633), (34, 35, 634, 635), (37, 36, 636, 637), (39, 38, 638, 639), (35, 33, 633, 634), (38, 37, 637, 638), (31, 29, 629, 630), (26, 25, 625, 626), (24, 34, 635, 624), (28, 27, 627, 628), (36, 30, 631, 636), (32, 39, 639, 632)])
_uv = me_plane_007.uv_layers.new(name='UVMap')
_uv.uv.foreach_set('vector', [0.02671, 0.008566, 0.005853, 0.0275, 0.005853, 0.9725, 0.02671, 0.9914, 0.9733, 0.9914, 0.9941, 0.9725, 0.9941, 0.0275, 0.9733, 0.008566, 0.005556, 0.9798, 0.005556, 0.9798, 0.0202, 0.9944, 0.0202, 0.9944, 0.9944, 0.9798, 0.9944, 0.9798, 0.9798, 0.9944, 0.9798, 0.9944, 0.0, 0.9686, 0.0, 0.03142, 0.0, 0.03142, 0.0, 0.9686, 0.9684, 1.0, 0.03161, 1.0, 0.03161, 1.0, 0.9684, 1.0, 1.0, 0.03142, 1.0, 0.9686, 1.0, 0.9686, 1.0, 0.03142, 0.03161, 0.0, 0.9684, 0.0, 0.9684, 0.0, 0.03161, 0.0, 0.9944, 0.0202, 0.9944, 0.0202, 0.9798, 0.005556, 0.9798, 0.005556, 0.02671, 0.008566, 0.03161, 0.0, 0.0202, 0.005556, 0.0, 0.03142, 0.005853, 0.0275, 0.005556, 0.0202, 0.9941, 0.0275, 1.0, 0.03142, 0.9944, 0.0202, 0.9733, 0.008566, 0.9798, 0.005556, 0.9684, 0.0, 0.005853, 0.9725, 0.0, 0.9686, 0.005556, 0.9798, 0.02671, 0.9914, 0.0202, 0.9944, 0.03161, 1.0, 0.9733, 0.9914, 0.9684, 1.0, 0.9798, 0.9944, 1.0, 0.9686, 0.9941, 0.9725, 0.9944, 0.9798, 0.004988, 0.03122, 0.008656, 0.02376, 0.02139, 0.01203, 0.03201, 0.006751, 0.968, 0.006751, 0.9786, 0.01203, 0.9913, 0.02376, 0.995, 0.03122, 0.995, 0.9688, 0.9913, 0.9762, 0.9786, 0.988, 0.968, 0.9932, 0.03201, 0.9932, 0.02139, 0.988, 0.008656, 0.9762, 0.004988, 0.9688, 0.02671, 0.9914, 0.005853, 0.9725, 0.005556, 0.9798, 0.0202, 0.9944, 0.0, 0.9686, 0.0, 0.9686, 0.005556, 0.9798, 0.005556, 0.9798, 0.03161, 1.0, 0.03161, 1.0, 0.0202, 0.9944, 0.0202, 0.9944, 1.0, 0.9686, 1.0, 0.9686, 0.9944, 0.9798, 0.9944, 0.9798, 0.9941, 0.9725, 0.9733, 0.9914, 0.9798, 0.9944, 0.9944, 0.9798, 0.9684, 1.0, 0.9684, 1.0, 0.9798, 0.9944, 0.9798, 0.9944, 0.9733, 0.008566, 0.9941, 0.0275, 0.9944, 0.0202, 0.9798, 0.005556, 1.0, 0.03142, 1.0, 0.03142, 0.9944, 0.0202, 0.9944, 0.0202, 0.9684, 0.0, 0.9684, 0.0, 0.9798, 0.005556, 0.9798, 0.005556, 0.0, 0.03142, 0.0, 0.03142, 0.005556, 0.0202, 0.005556, 0.0202, 0.005853, 0.0275, 0.02671, 0.008566, 0.0202, 0.005556, 0.005556, 0.0202, 0.03161, 0.0, 0.03161, 0.0, 0.0202, 0.005556, 0.0202, 0.005556, 0.005853, 0.9725, 0.005853, 0.0275, 0.0, 0.03142, 0.0, 0.9686, 0.9684, 0.0, 0.03161, 0.0, 0.02671, 0.008566, 0.9733, 0.008566, 0.03161, 1.0, 0.9684, 1.0, 0.9733, 0.9914, 0.02671, 0.9914, 1.0, 0.9686, 1.0, 0.03142, 0.9941, 0.0275, 0.9941, 0.9725, 0.005556, 0.0202, 0.005556, 0.0202, 0.0202, 0.005556, 0.0202, 0.005556, 1.0, 0.5, 1.0, 1.0, 0.9688, 1.0, 0.9688, 0.5, 0.9688, 0.5, 0.9688, 1.0, 0.9375, 1.0, 0.9375, 0.5, 0.9375, 0.5, 0.9375, 1.0, 0.9062, 1.0, 0.9062, 0.5, 0.9062, 0.5, 0.9062, 1.0, 0.875, 1.0, 0.875, 0.5, 0.875, 0.5, 0.875, 1.0, 0.8438, 1.0, 0.8438, 0.5, 0.8438, 0.5, 0.8438, 1.0, 0.8125, 1.0, 0.8125, 0.5, 0.8125, 0.5, 0.8125, 1.0, 0.7812, 1.0, 0.7812, 0.5, 0.7812, 0.5, 0.7812, 1.0, 0.75, 1.0, 0.75, 0.5, 0.75, 0.5, 0.75, 1.0, 0.7188, 1.0, 0.7188, 0.5, 0.7188, 0.5, 0.7188, 1.0, 0.6875, 1.0, 0.6875, 0.5, 0.6875, 0.5, 0.6875, 1.0, 0.6562, 1.0, 0.6562, 0.5, 0.6562, 0.5, 0.6562, 1.0, 0.625, 1.0, 0.625, 0.5, 0.625, 0.5, 0.625, 1.0, 0.5938, 1.0, 0.5938, 0.5, 0.5938, 0.5, 0.5938, 1.0, 0.5625, 1.0, 0.5625, 0.5, 0.5625, 0.5, 0.5625, 1.0, 0.5312, 1.0, 0.5312, 0.5, 0.5312, 0.5, 0.5312, 1.0, 0.5, 1.0, 0.5, 0.5, 0.5, 0.5, 0.5, 1.0, 0.4688, 1.0, 0.4688, 0.5, 0.4688, 0.5, 0.4688, 1.0, 0.4375, 1.0, 0.4375, 0.5, 0.4375, 0.5, 0.4375, 1.0, 0.4062, 1.0, 0.4062, 0.5, 0.4062, 0.5, 0.4062, 1.0, 0.375, 1.0, 0.375, 0.5, 0.375, 0.5, 0.375, 1.0, 0.3438, 1.0, 0.3438, 0.5, 0.3438, 0.5, 0.3438, 1.0, 0.3125, 1.0, 0.3125, 0.5, 0.3125, 0.5, 0.3125, 1.0, 0.2812, 1.0, 0.2812, 0.5, 0.2812, 0.5, 0.2812, 1.0, 0.25, 1.0, 0.25, 0.5, 0.25, 0.5, 0.25, 1.0, 0.2188, 1.0, 0.2188, 0.5, 0.2188, 0.5, 0.2188, 1.0, 0.1875, 1.0, 0.1875, 0.5, 0.1875, 0.5, 0.1875, 1.0, 0.1562, 1.0, 0.1562, 0.5, 0.1562, 0.5, 0.1562, 1.0, 0.125, 1.0, 0.125, 0.5, 0.125, 0.5, 0.125, 1.0, 0.09375, 1.0, 0.09375, 0.5, 0.09375, 0.5, 0.09375, 1.0, 0.0625, 1.0, 0.0625, 0.5, 0.4731, 0.2812, 0.4669, 0.2818, 0.4607, 0.2812, 0.4547, 0.2794, 0.4492, 0.2764, 0.4444, 0.2725, 0.4404, 0.2677, 0.4375, 0.2622, 0.4357, 0.2562, 0.4351, 0.25, 0.4357, 0.2438, 0.4375, 0.2378, 0.4404, 0.2323, 0.4444, 0.2275, 0.4492, 0.2236, 0.4547, 0.2206, 0.4607, 0.2188, 0.4669, 0.2182, 0.4731, 0.2188, 0.479, 0.2206, 0.4845, 0.2236, 0.4894, 0.2275, 0.4933, 0.2323, 0.4963, 0.2378, 0.4981, 0.2438, 0.4987, 0.25, 0.4981, 0.2562, 0.4963, 0.2622, 0.4933, 0.2677, 0.4894, 0.2725, 0.4845, 0.2764, 0.479, 0.2794, 0.0625, 0.5, 0.0625, 1.0, 0.03125, 1.0, 0.03125, 0.5, 0.03125, 0.5, 0.03125, 1.0, 0.0, 1.0, 0.0, 0.5, 0.0625, 0.5, 0.03125, 0.5, 0.03125, 0.5, 0.0625, 0.5, 1.0, 0.5, 1.0, 1.0, 0.9688, 1.0, 0.9688, 0.5, 0.9688, 0.5, 0.9688, 1.0, 0.9375, 1.0, 0.9375, 0.5, 0.9375, 0.5, 0.9375, 1.0, 0.9062, 1.0, 0.9062, 0.5, 0.9062, 0.5, 0.9062, 1.0, 0.875, 1.0, 0.875, 0.5, 0.875, 0.5, 0.875, 1.0, 0.8438, 1.0, 0.8438, 0.5, 0.8438, 0.5, 0.8438, 1.0, 0.8125, 1.0, 0.8125, 0.5, 0.8125, 0.5, 0.8125, 1.0, 0.7812, 1.0, 0.7812, 0.5, 0.7812, 0.5, 0.7812, 1.0, 0.75, 1.0, 0.75, 0.5, 0.75, 0.5, 0.75, 1.0, 0.7188, 1.0, 0.7188, 0.5, 0.7188, 0.5, 0.7188, 1.0, 0.6875, 1.0, 0.6875, 0.5, 0.6875, 0.5, 0.6875, 1.0, 0.6562, 1.0, 0.6562, 0.5, 0.6562, 0.5, 0.6562, 1.0, 0.625, 1.0, 0.625, 0.5, 0.625, 0.5, 0.625, 1.0, 0.5938, 1.0, 0.5938, 0.5, 0.5938, 0.5, 0.5938, 1.0, 0.5625, 1.0, 0.5625, 0.5, 0.5625, 0.5, 0.5625, 1.0, 0.5312, 1.0, 0.5312, 0.5, 0.5312, 0.5, 0.5312, 1.0, 0.5, 1.0, 0.5, 0.5, 0.5, 0.5, 0.5, 1.0, 0.4688, 1.0, 0.4688, 0.5, 0.4688, 0.5, 0.4688, 1.0, 0.4375, 1.0, 0.4375, 0.5, 0.4375, 0.5, 0.4375, 1.0, 0.4062, 1.0, 0.4062, 0.5, 0.4062, 0.5, 0.4062, 1.0, 0.375, 1.0, 0.375, 0.5, 0.375, 0.5, 0.375, 1.0, 0.3438, 1.0, 0.3438, 0.5, 0.3438, 0.5, 0.3438, 1.0, 0.3125, 1.0, 0.3125, 0.5, 0.3125, 0.5, 0.3125, 1.0, 0.2812, 1.0, 0.2812, 0.5, 0.2812, 0.5, 0.2812, 1.0, 0.25, 1.0, 0.25, 0.5, 0.25, 0.5, 0.25, 1.0, 0.2188, 1.0, 0.2188, 0.5, 0.2188, 0.5, 0.2188, 1.0, 0.1875, 1.0, 0.1875, 0.5, 0.1875, 0.5, 0.1875, 1.0, 0.1562, 1.0, 0.1562, 0.5, 0.1562, 0.5, 0.1562, 1.0, 0.125, 1.0, 0.125, 0.5, 0.125, 0.5, 0.125, 1.0, 0.09375, 1.0, 0.09375, 0.5, 0.09375, 0.5, 0.09375, 1.0, 0.0625, 1.0, 0.0625, 0.5, 0.4731, 0.2812, 0.4669, 0.2818, 0.4607, 0.2812, 0.4547, 0.2794, 0.4492, 0.2764, 0.4444, 0.2725, 0.4404, 0.2677, 0.4375, 0.2622, 0.4357, 0.2562, 0.4351, 0.25, 0.4357, 0.2438, 0.4375, 0.2378, 0.4404, 0.2323, 0.4444, 0.2275, 0.4492, 0.2236, 0.4547, 0.2206, 0.4607, 0.2188, 0.4669, 0.2182, 0.4731, 0.2188, 0.479, 0.2206, 0.4845, 0.2236, 0.4894, 0.2275, 0.4933, 0.2323, 0.4963, 0.2378, 0.4981, 0.2438, 0.4987, 0.25, 0.4981, 0.2562, 0.4963, 0.2622, 0.4933, 0.2677, 0.4894, 0.2725, 0.4845, 0.2764, 0.479, 0.2794, 0.0625, 0.5, 0.0625, 1.0, 0.03125, 1.0, 0.03125, 0.5, 0.03125, 0.5, 0.03125, 1.0, 0.0, 1.0, 0.0, 0.5, 0.7812, 0.5, 0.75, 0.5, 0.75, 0.5, 0.7812, 0.5, 1.0, 0.5, 1.0, 1.0, 0.9688, 1.0, 0.9688, 0.5, 0.9688, 0.5, 0.9688, 1.0, 0.9375, 1.0, 0.9375, 0.5, 0.9375, 0.5, 0.9375, 1.0, 0.9062, 1.0, 0.9062, 0.5, 0.9062, 0.5, 0.9062, 1.0, 0.875, 1.0, 0.875, 0.5, 0.875, 0.5, 0.875, 1.0, 0.8438, 1.0, 0.8438, 0.5, 0.8438, 0.5, 0.8438, 1.0, 0.8125, 1.0, 0.8125, 0.5, 0.8125, 0.5, 0.8125, 1.0, 0.7812, 1.0, 0.7812, 0.5, 0.7812, 0.5, 0.7812, 1.0, 0.75, 1.0, 0.75, 0.5, 0.75, 0.5, 0.75, 1.0, 0.7188, 1.0, 0.7188, 0.5, 0.7188, 0.5, 0.7188, 1.0, 0.6875, 1.0, 0.6875, 0.5, 0.6875, 0.5, 0.6875, 1.0, 0.6562, 1.0, 0.6562, 0.5, 0.6562, 0.5, 0.6562, 1.0, 0.625, 1.0, 0.625, 0.5, 0.625, 0.5, 0.625, 1.0, 0.5938, 1.0, 0.5938, 0.5, 0.5938, 0.5, 0.5938, 1.0, 0.5625, 1.0, 0.5625, 0.5, 0.5625, 0.5, 0.5625, 1.0, 0.5312, 1.0, 0.5312, 0.5, 0.5312, 0.5, 0.5312, 1.0, 0.5, 1.0, 0.5, 0.5, 0.5, 0.5, 0.5, 1.0, 0.4688, 1.0, 0.4688, 0.5, 0.4688, 0.5, 0.4688, 1.0, 0.4375, 1.0, 0.4375, 0.5, 0.4375, 0.5, 0.4375, 1.0, 0.4062, 1.0, 0.4062, 0.5, 0.4062, 0.5, 0.4062, 1.0, 0.375, 1.0, 0.375, 0.5, 0.375, 0.5, 0.375, 1.0, 0.3438, 1.0, 0.3438, 0.5, 0.3438, 0.5, 0.3438, 1.0, 0.3125, 1.0, 0.3125, 0.5, 0.3125, 0.5, 0.3125, 1.0, 0.2812, 1.0, 0.2812, 0.5, 0.2812, 0.5, 0.2812, 1.0, 0.25, 1.0, 0.25, 0.5, 0.25, 0.5, 0.25, 1.0, 0.2188, 1.0, 0.2188, 0.5, 0.2188, 0.5, 0.2188, 1.0, 0.1875, 1.0, 0.1875, 0.5, 0.1875, 0.5, 0.1875, 1.0, 0.1562, 1.0, 0.1562, 0.5, 0.1562, 0.5, 0.1562, 1.0, 0.125, 1.0, 0.125, 0.5, 0.125, 0.5, 0.125, 1.0, 0.09375, 1.0, 0.09375, 0.5, 0.09375, 0.5, 0.09375, 1.0, 0.0625, 1.0, 0.0625, 0.5, 0.4731, 0.2812, 0.4669, 0.2818, 0.4607, 0.2812, 0.4547, 0.2794, 0.4492, 0.2764, 0.4444, 0.2725, 0.4404, 0.2677, 0.4375, 0.2622, 0.4357, 0.2562, 0.4351, 0.25, 0.4357, 0.2438, 0.4375, 0.2378, 0.4404, 0.2323, 0.4444, 0.2275, 0.4492, 0.2236, 0.4547, 0.2206, 0.4607, 0.2188, 0.4669, 0.2182, 0.4731, 0.2188, 0.479, 0.2206, 0.4845, 0.2236, 0.4894, 0.2275, 0.4933, 0.2323, 0.4963, 0.2378, 0.4981, 0.2438, 0.4987, 0.25, 0.4981, 0.2562, 0.4963, 0.2622, 0.4933, 0.2677, 0.4894, 0.2725, 0.4845, 0.2764, 0.479, 0.2794, 0.0625, 0.5, 0.0625, 1.0, 0.03125, 1.0, 0.03125, 0.5, 0.03125, 0.5, 0.03125, 1.0, 0.0, 1.0, 0.0, 0.5, 0.5312, 0.5, 0.5, 0.5, 0.5, 0.5, 0.5312, 0.5, 1.0, 0.5, 1.0, 1.0, 0.9688, 1.0, 0.9688, 0.5, 0.9688, 0.5, 0.9688, 1.0, 0.9375, 1.0, 0.9375, 0.5, 0.9375, 0.5, 0.9375, 1.0, 0.9062, 1.0, 0.9062, 0.5, 0.9062, 0.5, 0.9062, 1.0, 0.875, 1.0, 0.875, 0.5, 0.875, 0.5, 0.875, 1.0, 0.8438, 1.0, 0.8438, 0.5, 0.8438, 0.5, 0.8438, 1.0, 0.8125, 1.0, 0.8125, 0.5, 0.8125, 0.5, 0.8125, 1.0, 0.7812, 1.0, 0.7812, 0.5, 0.7812, 0.5, 0.7812, 1.0, 0.75, 1.0, 0.75, 0.5, 0.75, 0.5, 0.75, 1.0, 0.7188, 1.0, 0.7188, 0.5, 0.7188, 0.5, 0.7188, 1.0, 0.6875, 1.0, 0.6875, 0.5, 0.6875, 0.5, 0.6875, 1.0, 0.6562, 1.0, 0.6562, 0.5, 0.6562, 0.5, 0.6562, 1.0, 0.625, 1.0, 0.625, 0.5, 0.625, 0.5, 0.625, 1.0, 0.5938, 1.0, 0.5938, 0.5, 0.5938, 0.5, 0.5938, 1.0, 0.5625, 1.0, 0.5625, 0.5, 0.5625, 0.5, 0.5625, 1.0, 0.5312, 1.0, 0.5312, 0.5, 0.5312, 0.5, 0.5312, 1.0, 0.5, 1.0, 0.5, 0.5, 0.5, 0.5, 0.5, 1.0, 0.4688, 1.0, 0.4688, 0.5, 0.4688, 0.5, 0.4688, 1.0, 0.4375, 1.0, 0.4375, 0.5, 0.4375, 0.5, 0.4375, 1.0, 0.4062, 1.0, 0.4062, 0.5, 0.4062, 0.5, 0.4062, 1.0, 0.375, 1.0, 0.375, 0.5, 0.375, 0.5, 0.375, 1.0, 0.3438, 1.0, 0.3438, 0.5, 0.3438, 0.5, 0.3438, 1.0, 0.3125, 1.0, 0.3125, 0.5, 0.3125, 0.5, 0.3125, 1.0, 0.2812, 1.0, 0.2812, 0.5, 0.2812, 0.5, 0.2812, 1.0, 0.25, 1.0, 0.25, 0.5, 0.25, 0.5, 0.25, 1.0, 0.2188, 1.0, 0.2188, 0.5, 0.2188, 0.5, 0.2188, 1.0, 0.1875, 1.0, 0.1875, 0.5, 0.1875, 0.5, 0.1875, 1.0, 0.1562, 1.0, 0.1562, 0.5, 0.1562, 0.5, 0.1562, 1.0, 0.125, 1.0, 0.125, 0.5, 0.125, 0.5, 0.125, 1.0, 0.09375, 1.0, 0.09375, 0.5, 0.09375, 0.5, 0.09375, 1.0, 0.0625, 1.0, 0.0625, 0.5, 0.4731, 0.2812, 0.4669, 0.2818, 0.4607, 0.2812, 0.4547, 0.2794, 0.4492, 0.2764, 0.4444, 0.2725, 0.4404, 0.2677, 0.4375, 0.2622, 0.4357, 0.2562, 0.4351, 0.25, 0.4357, 0.2438, 0.4375, 0.2378, 0.4404, 0.2323, 0.4444, 0.2275, 0.4492, 0.2236, 0.4547, 0.2206, 0.4607, 0.2188, 0.4669, 0.2182, 0.4731, 0.2188, 0.479, 0.2206, 0.4845, 0.2236, 0.4894, 0.2275, 0.4933, 0.2323, 0.4963, 0.2378, 0.4981, 0.2438, 0.4987, 0.25, 0.4981, 0.2562, 0.4963, 0.2622, 0.4933, 0.2677, 0.4894, 0.2725, 0.4845, 0.2764, 0.479, 0.2794, 0.0625, 0.5, 0.0625, 1.0, 0.03125, 1.0, 0.03125, 0.5, 0.03125, 0.5, 0.03125, 1.0, 0.0, 1.0, 0.0, 0.5, 0.25, 0.5, 0.2188, 0.5, 0.2188, 0.5, 0.25, 0.5, 1.0, 0.5, 1.0, 1.0, 0.9688, 1.0, 0.9688, 0.5, 0.9688, 0.5, 0.9688, 1.0, 0.9375, 1.0, 0.9375, 0.5, 0.9375, 0.5, 0.9375, 1.0, 0.9062, 1.0, 0.9062, 0.5, 0.9062, 0.5, 0.9062, 1.0, 0.875, 1.0, 0.875, 0.5, 0.875, 0.5, 0.875, 1.0, 0.8438, 1.0, 0.8438, 0.5, 0.8438, 0.5, 0.8438, 1.0, 0.8125, 1.0, 0.8125, 0.5, 0.8125, 0.5, 0.8125, 1.0, 0.7812, 1.0, 0.7812, 0.5, 0.7812, 0.5, 0.7812, 1.0, 0.75, 1.0, 0.75, 0.5, 0.75, 0.5, 0.75, 1.0, 0.7188, 1.0, 0.7188, 0.5, 0.7188, 0.5, 0.7188, 1.0, 0.6875, 1.0, 0.6875, 0.5, 0.6875, 0.5, 0.6875, 1.0, 0.6562, 1.0, 0.6562, 0.5, 0.6562, 0.5, 0.6562, 1.0, 0.625, 1.0, 0.625, 0.5, 0.625, 0.5, 0.625, 1.0, 0.5938, 1.0, 0.5938, 0.5, 0.5938, 0.5, 0.5938, 1.0, 0.5625, 1.0, 0.5625, 0.5, 0.5625, 0.5, 0.5625, 1.0, 0.5312, 1.0, 0.5312, 0.5, 0.5312, 0.5, 0.5312, 1.0, 0.5, 1.0, 0.5, 0.5, 0.5, 0.5, 0.5, 1.0, 0.4688, 1.0, 0.4688, 0.5, 0.4688, 0.5, 0.4688, 1.0, 0.4375, 1.0, 0.4375, 0.5, 0.4375, 0.5, 0.4375, 1.0, 0.4062, 1.0, 0.4062, 0.5, 0.4062, 0.5, 0.4062, 1.0, 0.375, 1.0, 0.375, 0.5, 0.375, 0.5, 0.375, 1.0, 0.3438, 1.0, 0.3438, 0.5, 0.3438, 0.5, 0.3438, 1.0, 0.3125, 1.0, 0.3125, 0.5, 0.3125, 0.5, 0.3125, 1.0, 0.2812, 1.0, 0.2812, 0.5, 0.2812, 0.5, 0.2812, 1.0, 0.25, 1.0, 0.25, 0.5, 0.25, 0.5, 0.25, 1.0, 0.2188, 1.0, 0.2188, 0.5, 0.2188, 0.5, 0.2188, 1.0, 0.1875, 1.0, 0.1875, 0.5, 0.1875, 0.5, 0.1875, 1.0, 0.1562, 1.0, 0.1562, 0.5, 0.1562, 0.5, 0.1562, 1.0, 0.125, 1.0, 0.125, 0.5, 0.125, 0.5, 0.125, 1.0, 0.09375, 1.0, 0.09375, 0.5, 0.09375, 0.5, 0.09375, 1.0, 0.0625, 1.0, 0.0625, 0.5, 0.4731, 0.2812, 0.4669, 0.2818, 0.4607, 0.2812, 0.4547, 0.2794, 0.4492, 0.2764, 0.4444, 0.2725, 0.4404, 0.2677, 0.4375, 0.2622, 0.4357, 0.2562, 0.4351, 0.25, 0.4357, 0.2438, 0.4375, 0.2378, 0.4404, 0.2323, 0.4444, 0.2275, 0.4492, 0.2236, 0.4547, 0.2206, 0.4607, 0.2188, 0.4669, 0.2182, 0.4731, 0.2188, 0.479, 0.2206, 0.4845, 0.2236, 0.4894, 0.2275, 0.4933, 0.2323, 0.4963, 0.2378, 0.4981, 0.2438, 0.4987, 0.25, 0.4981, 0.2562, 0.4963, 0.2622, 0.4933, 0.2677, 0.4894, 0.2725, 0.4845, 0.2764, 0.479, 0.2794, 0.0625, 0.5, 0.0625, 1.0, 0.03125, 1.0, 0.03125, 0.5, 0.03125, 0.5, 0.03125, 1.0, 0.0, 1.0, 0.0, 0.5, 0.4688, 0.5, 0.4375, 0.5, 0.4375, 0.5, 0.4688, 0.5, 1.0, 0.5, 1.0, 1.0, 0.9688, 1.0, 0.9688, 0.5, 0.9688, 0.5, 0.9688, 1.0, 0.9375, 1.0, 0.9375, 0.5, 0.9375, 0.5, 0.9375, 1.0, 0.9062, 1.0, 0.9062, 0.5, 0.9062, 0.5, 0.9062, 1.0, 0.875, 1.0, 0.875, 0.5, 0.875, 0.5, 0.875, 1.0, 0.8438, 1.0, 0.8438, 0.5, 0.8438, 0.5, 0.8438, 1.0, 0.8125, 1.0, 0.8125, 0.5, 0.8125, 0.5, 0.8125, 1.0, 0.7812, 1.0, 0.7812, 0.5, 0.7812, 0.5, 0.7812, 1.0, 0.75, 1.0, 0.75, 0.5, 0.75, 0.5, 0.75, 1.0, 0.7188, 1.0, 0.7188, 0.5, 0.7188, 0.5, 0.7188, 1.0, 0.6875, 1.0, 0.6875, 0.5, 0.6875, 0.5, 0.6875, 1.0, 0.6562, 1.0, 0.6562, 0.5, 0.6562, 0.5, 0.6562, 1.0, 0.625, 1.0, 0.625, 0.5, 0.625, 0.5, 0.625, 1.0, 0.5938, 1.0, 0.5938, 0.5, 0.5938, 0.5, 0.5938, 1.0, 0.5625, 1.0, 0.5625, 0.5, 0.5625, 0.5, 0.5625, 1.0, 0.5312, 1.0, 0.5312, 0.5, 0.5312, 0.5, 0.5312, 1.0, 0.5, 1.0, 0.5, 0.5, 0.5, 0.5, 0.5, 1.0, 0.4688, 1.0, 0.4688, 0.5, 0.4688, 0.5, 0.4688, 1.0, 0.4375, 1.0, 0.4375, 0.5, 0.4375, 0.5, 0.4375, 1.0, 0.4062, 1.0, 0.4062, 0.5, 0.4062, 0.5, 0.4062, 1.0, 0.375, 1.0, 0.375, 0.5, 0.375, 0.5, 0.375, 1.0, 0.3438, 1.0, 0.3438, 0.5, 0.3438, 0.5, 0.3438, 1.0, 0.3125, 1.0, 0.3125, 0.5, 0.3125, 0.5, 0.3125, 1.0, 0.2812, 1.0, 0.2812, 0.5, 0.2812, 0.5, 0.2812, 1.0, 0.25, 1.0, 0.25, 0.5, 0.25, 0.5, 0.25, 1.0, 0.2188, 1.0, 0.2188, 0.5, 0.2188, 0.5, 0.2188, 1.0, 0.1875, 1.0, 0.1875, 0.5, 0.1875, 0.5, 0.1875, 1.0, 0.1562, 1.0, 0.1562, 0.5, 0.1562, 0.5, 0.1562, 1.0, 0.125, 1.0, 0.125, 0.5, 0.125, 0.5, 0.125, 1.0, 0.09375, 1.0, 0.09375, 0.5, 0.09375, 0.5, 0.09375, 1.0, 0.0625, 1.0, 0.0625, 0.5, 0.4731, 0.2812, 0.4669, 0.2818, 0.4607, 0.2812, 0.4547, 0.2794, 0.4492, 0.2764, 0.4444, 0.2725, 0.4404, 0.2677, 0.4375, 0.2622, 0.4357, 0.2562, 0.4351, 0.25, 0.4357, 0.2438, 0.4375, 0.2378, 0.4404, 0.2323, 0.4444, 0.2275, 0.4492, 0.2236, 0.4547, 0.2206, 0.4607, 0.2188, 0.4669, 0.2182, 0.4731, 0.2188, 0.479, 0.2206, 0.4845, 0.2236, 0.4894, 0.2275, 0.4933, 0.2323, 0.4963, 0.2378, 0.4981, 0.2438, 0.4987, 0.25, 0.4981, 0.2562, 0.4963, 0.2622, 0.4933, 0.2677, 0.4894, 0.2725, 0.4845, 0.2764, 0.479, 0.2794, 0.0625, 0.5, 0.0625, 1.0, 0.03125, 1.0, 0.03125, 0.5, 0.03125, 0.5, 0.03125, 1.0, 0.0, 1.0, 0.0, 0.5, 0.9375, 0.5, 0.9062, 0.5, 0.9062, 0.5, 0.9375, 0.5, 0.6669, 0.5479, 0.8331, 0.5479, 0.8331, 0.5479, 0.6669, 0.5479, 0.75, 1.0, 0.25, 1.0, 0.25, 0.5, 0.75, 0.5, 0.5, 1.0, 1.0, 1.0, 1.0, 0.5, 0.5, 0.5, 0.75, 1.0, 0.75, 0.5, 0.25, 0.5, 0.25, 1.0, 0.0, 0.0, 0.0, 0.0, 0.0, 0.0, 0.0, 0.0, 0.0, 0.0, 0.0, 0.0, 0.0, 0.0, 0.0, 0.0, 0.0, 0.0, 0.0, 0.0, 0.0, 0.0, 0.0, 0.0, 0.0, 0.0, 0.0, 0.0, 0.0, 0.0, 0.0, 0.0, 0.0, 0.0, 0.0, 0.0, 0.0, 0.0, 0.0, 0.0, 0.0, 0.0, 0.0, 0.0, 0.0, 0.0, 0.0, 0.0, 0.0, 0.0, 0.0, 0.0, 0.0, 0.0, 0.0, 0.0, 0.0, 0.0, 0.0, 0.0, 0.0, 0.0, 0.0, 0.0, 0.0, 0.0, 0.0, 0.0, 0.0, 0.0, 0.0, 0.0, 0.5331, 0.2818, 0.5393, 0.2812, 0.5453, 0.2794, 0.5508, 0.2764, 0.5556, 0.2725, 0.5596, 0.2677, 0.5625, 0.2622, 0.5643, 0.2562, 0.5649, 0.25, 0.5643, 0.2438, 0.5625, 0.2378, 0.5596, 0.2323, 0.5556, 0.2275, 0.5508, 0.2236, 0.5453, 0.2206, 0.5393, 0.2188, 0.5331, 0.2182, 0.5269, 0.2188, 0.521, 0.2206, 0.5155, 0.2236, 0.5106, 0.2275, 0.5067, 0.2323, 0.5037, 0.2378, 0.5019, 0.2438, 0.5013, 0.25, 0.5019, 0.2562, 0.5037, 0.2622, 0.5067, 0.2677, 0.5106, 0.2725, 0.5155, 0.2764, 0.521, 0.2794, 0.5269, 0.2812, 0.5331, 0.2818, 0.5393, 0.2812, 0.5453, 0.2794, 0.5508, 0.2764, 0.5556, 0.2725, 0.5596, 0.2677, 0.5625, 0.2622, 0.5643, 0.2562, 0.5649, 0.25, 0.5643, 0.2438, 0.5625, 0.2378, 0.5596, 0.2323, 0.5556, 0.2275, 0.5508, 0.2236, 0.5453, 0.2206, 0.5393, 0.2188, 0.5331, 0.2182, 0.5269, 0.2188, 0.521, 0.2206, 0.5155, 0.2236, 0.5106, 0.2275, 0.5067, 0.2323, 0.5037, 0.2378, 0.5019, 0.2438, 0.5013, 0.25, 0.5019, 0.2562, 0.5037, 0.2622, 0.5067, 0.2677, 0.5106, 0.2725, 0.5155, 0.2764, 0.521, 0.2794, 0.5269, 0.2812, 0.5331, 0.2818, 0.5393, 0.2812, 0.5453, 0.2794, 0.5508, 0.2764, 0.5556, 0.2725, 0.5596, 0.2677, 0.5625, 0.2622, 0.5643, 0.2562, 0.5649, 0.25, 0.5643, 0.2438, 0.5625, 0.2378, 0.5596, 0.2323, 0.5556, 0.2275, 0.5508, 0.2236, 0.5453, 0.2206, 0.5393, 0.2188, 0.5331, 0.2182, 0.5269, 0.2188, 0.521, 0.2206, 0.5155, 0.2236, 0.5106, 0.2275, 0.5067, 0.2323, 0.5037, 0.2378, 0.5019, 0.2438, 0.5013, 0.25, 0.5019, 0.2562, 0.5037, 0.2622, 0.5067, 0.2677, 0.5106, 0.2725, 0.5155, 0.2764, 0.521, 0.2794, 0.5269, 0.2812, 0.5331, 0.2818, 0.5393, 0.2812, 0.5453, 0.2794, 0.5508, 0.2764, 0.5556, 0.2725, 0.5596, 0.2677, 0.5625, 0.2622, 0.5643, 0.2562, 0.5649, 0.25, 0.5643, 0.2438, 0.5625, 0.2378, 0.5596, 0.2323, 0.5556, 0.2275, 0.5508, 0.2236, 0.5453, 0.2206, 0.5393, 0.2188, 0.5331, 0.2182, 0.5269, 0.2188, 0.521, 0.2206, 0.5155, 0.2236, 0.5106, 0.2275, 0.5067, 0.2323, 0.5037, 0.2378, 0.5019, 0.2438, 0.5013, 0.25, 0.5019, 0.2562, 0.5037, 0.2622, 0.5067, 0.2677, 0.5106, 0.2725, 0.5155, 0.2764, 0.521, 0.2794, 0.5269, 0.2812, 0.5331, 0.2818, 0.5393, 0.2812, 0.5453, 0.2794, 0.5508, 0.2764, 0.5556, 0.2725, 0.5596, 0.2677, 0.5625, 0.2622, 0.5643, 0.2562, 0.5649, 0.25, 0.5643, 0.2438, 0.5625, 0.2378, 0.5596, 0.2323, 0.5556, 0.2275, 0.5508, 0.2236, 0.5453, 0.2206, 0.5393, 0.2188, 0.5331, 0.2182, 0.5269, 0.2188, 0.521, 0.2206, 0.5155, 0.2236, 0.5106, 0.2275, 0.5067, 0.2323, 0.5037, 0.2378, 0.5019, 0.2438, 0.5013, 0.25, 0.5019, 0.2562, 0.5037, 0.2622, 0.5067, 0.2677, 0.5106, 0.2725, 0.5155, 0.2764, 0.521, 0.2794, 0.5269, 0.2812, 0.5331, 0.2818, 0.5393, 0.2812, 0.5453, 0.2794, 0.5508, 0.2764, 0.5556, 0.2725, 0.5596, 0.2677, 0.5625, 0.2622, 0.5643, 0.2562, 0.5649, 0.25, 0.5643, 0.2438, 0.5625, 0.2378, 0.5596, 0.2323, 0.5556, 0.2275, 0.5508, 0.2236, 0.5453, 0.2206, 0.5393, 0.2188, 0.5331, 0.2182, 0.5269, 0.2188, 0.521, 0.2206, 0.5155, 0.2236, 0.5106, 0.2275, 0.5067, 0.2323, 0.5037, 0.2378, 0.5019, 0.2438, 0.5013, 0.25, 0.5019, 0.2562, 0.5037, 0.2622, 0.5067, 0.2677, 0.5106, 0.2725, 0.5155, 0.2764, 0.521, 0.2794, 0.5269, 0.2812, 0.3125, 0.5, 0.2812, 0.5, 0.2812, 0.5, 0.3125, 0.5, 0.5938, 0.5, 0.5625, 0.5, 0.5625, 0.5, 0.5938, 0.5, 0.8438, 0.5, 0.8125, 0.5, 0.8125, 0.5, 0.8438, 0.5, 0.375, 0.5, 0.3438, 0.5, 0.3438, 0.5, 0.375, 0.5, 0.9062, 0.5, 0.875, 0.5, 0.875, 0.5, 0.9062, 0.5, 0.4375, 0.5, 0.4062, 0.5, 0.4062, 0.5, 0.4375, 0.5, 0.9688, 0.5, 0.9375, 0.5, 0.9375, 0.5, 0.9688, 0.5, 0.2188, 0.5, 0.1875, 0.5, 0.1875, 0.5, 0.2188, 0.5, 0.5, 0.5, 0.4688, 0.5, 0.4688, 0.5, 0.5, 0.5, 0.75, 0.5, 0.7188, 0.5, 0.7188, 0.5, 0.75, 0.5, 0.03125, 0.5, 0.0, 0.5, 0.0, 0.5, 0.03125, 0.5, 0.2812, 0.5, 0.25, 0.5, 0.25, 0.5, 0.2812, 0.5, 0.5625, 0.5, 0.5312, 0.5, 0.5312, 0.5, 0.5625, 0.5, 0.8125, 0.5, 0.7812, 0.5, 0.7812, 0.5, 0.8125, 0.5, 0.3438, 0.5, 0.3125, 0.5, 0.3125, 0.5, 0.3438, 0.5, 0.875, 0.5, 0.8438, 0.5, 0.8438, 0.5, 0.875, 0.5, 0.4062, 0.5, 0.375, 0.5, 0.375, 0.5, 0.4062, 0.5, 1.0, 0.5, 0.9688, 0.5, 0.9688, 0.5, 1.0, 0.5, 0.9375, 0.5, 0.9062, 0.5, 0.9062, 0.5, 0.9375, 0.5, 0.1875, 0.5, 0.1562, 0.5, 0.1562, 0.5, 0.1875, 0.5, 0.4688, 0.5, 0.4375, 0.5, 0.4375, 0.5, 0.4688, 0.5, 0.7188, 0.5, 0.6875, 0.5, 0.6875, 0.5, 0.7188, 0.5, 0.25, 0.5, 0.2188, 0.5, 0.2188, 0.5, 0.25, 0.5, 0.5312, 0.5, 0.5, 0.5, 0.5, 0.5, 0.5312, 0.5, 0.7812, 0.5, 0.75, 0.5, 0.75, 0.5, 0.7812, 0.5, 0.3125, 0.5, 0.2812, 0.5, 0.2812, 0.5, 0.3125, 0.5, 0.8438, 0.5, 0.8125, 0.5, 0.8125, 0.5, 0.8438, 0.5, 0.375, 0.5, 0.3438, 0.5, 0.3438, 0.5, 0.375, 0.5, 0.9062, 0.5, 0.875, 0.5, 0.875, 0.5, 0.9062, 0.5, 0.1562, 0.5, 0.125, 0.5, 0.125, 0.5, 0.1562, 0.5, 0.4375, 0.5, 0.4062, 0.5, 0.4062, 0.5, 0.4375, 0.5, 0.6875, 0.5, 0.6562, 0.5, 0.6562, 0.5, 0.6875, 0.5, 0.9688, 0.5, 0.9375, 0.5, 0.9375, 0.5, 0.9688, 0.5, 0.2188, 0.5, 0.1875, 0.5, 0.1875, 0.5, 0.2188, 0.5, 0.5, 0.5, 0.4688, 0.5, 0.4688, 0.5, 0.5, 0.5, 0.75, 0.5, 0.7188, 0.5, 0.7188, 0.5, 0.75, 0.5, 0.2812, 0.5, 0.25, 0.5, 0.25, 0.5, 0.2812, 0.5, 0.8125, 0.5, 0.7812, 0.5, 0.7812, 0.5, 0.8125, 0.5, 0.3438, 0.5, 0.3125, 0.5, 0.3125, 0.5, 0.3438, 0.5, 0.875, 0.5, 0.8438, 0.5, 0.8438, 0.5, 0.875, 0.5, 0.125, 0.5, 0.09375, 0.5, 0.09375, 0.5, 0.125, 0.5, 0.4062, 0.5, 0.375, 0.5, 0.375, 0.5, 0.4062, 0.5, 0.6562, 0.5, 0.625, 0.5, 0.625, 0.5, 0.6562, 0.5, 1.0, 0.5, 0.9688, 0.5, 0.9688, 0.5, 1.0, 0.5, 0.9375, 0.5, 0.9062, 0.5, 0.9062, 0.5, 0.9375, 0.5, 0.1875, 0.5, 0.1562, 0.5, 0.1562, 0.5, 0.1875, 0.5, 0.4688, 0.5, 0.4375, 0.5, 0.4375, 0.5, 0.4688, 0.5, 0.7188, 0.5, 0.6875, 0.5, 0.6875, 0.5, 0.7188, 0.5, 0.25, 0.5, 0.2188, 0.5, 0.2188, 0.5, 0.25, 0.5, 0.7812, 0.5, 0.75, 0.5, 0.75, 0.5, 0.7812, 0.5, 0.3125, 0.5, 0.2812, 0.5, 0.2812, 0.5, 0.3125, 0.5, 0.8438, 0.5, 0.8125, 0.5, 0.8125, 0.5, 0.8438, 0.5, 0.09375, 0.5, 0.0625, 0.5, 0.0625, 0.5, 0.09375, 0.5, 0.375, 0.5, 0.3438, 0.5, 0.3438, 0.5, 0.375, 0.5, 0.625, 0.5, 0.5938, 0.5, 0.5938, 0.5, 0.625, 0.5, 0.9062, 0.5, 0.875, 0.5, 0.875, 0.5, 0.9062, 0.5, 0.1562, 0.5, 0.125, 0.5, 0.125, 0.5, 0.1562, 0.5, 0.4375, 0.5, 0.4062, 0.5, 0.4062, 0.5, 0.4375, 0.5, 0.6875, 0.5, 0.6562, 0.5, 0.6562, 0.5, 0.6875, 0.5, 0.9688, 0.5, 0.9375, 0.5, 0.9375, 0.5, 0.9688, 0.5, 0.2188, 0.5, 0.1875, 0.5, 0.1875, 0.5, 0.2188, 0.5, 0.75, 0.5, 0.7188, 0.5, 0.7188, 0.5, 0.75, 0.5, 0.2812, 0.5, 0.25, 0.5, 0.25, 0.5, 0.2812, 0.5, 0.8125, 0.5, 0.7812, 0.5, 0.7812, 0.5, 0.8125, 0.5, 0.0625, 0.5, 0.03125, 0.5, 0.03125, 0.5, 0.0625, 0.5, 0.3438, 0.5, 0.3125, 0.5, 0.3125, 0.5, 0.3438, 0.5, 0.5938, 0.5, 0.5625, 0.5, 0.5625, 0.5, 0.5938, 0.5, 0.875, 0.5, 0.8438, 0.5, 0.8438, 0.5, 0.875, 0.5, 0.125, 0.5, 0.09375, 0.5, 0.09375, 0.5, 0.125, 0.5, 0.4062, 0.5, 0.375, 0.5, 0.375, 0.5, 0.4062, 0.5, 0.6562, 0.5, 0.625, 0.5, 0.625, 0.5, 0.6562, 0.5, 0.9375, 0.5, 0.9062, 0.5, 0.9062, 0.5, 0.9375, 0.5, 0.1875, 0.5, 0.1562, 0.5, 0.1562, 0.5, 0.1875, 0.5, 0.7188, 0.5, 0.6875, 0.5, 0.6875, 0.5, 0.7188, 0.5, 0.25, 0.5, 0.2188, 0.5, 0.2188, 0.5, 0.25, 0.5, 0.7812, 0.5, 0.75, 0.5, 0.75, 0.5, 0.7812, 0.5, 0.03125, 0.5, 0.0, 0.5, 0.0, 0.5, 0.03125, 0.5, 0.3125, 0.5, 0.2812, 0.5, 0.2812, 0.5, 0.3125, 0.5, 0.5625, 0.5, 0.5312, 0.5, 0.5312, 0.5, 0.5625, 0.5, 0.8438, 0.5, 0.8125, 0.5, 0.8125, 0.5, 0.8438, 0.5, 0.09375, 0.5, 0.0625, 0.5, 0.0625, 0.5, 0.09375, 0.5, 0.375, 0.5, 0.3438, 0.5, 0.3438, 0.5, 0.375, 0.5, 0.625, 0.5, 0.5938, 0.5, 0.5938, 0.5, 0.625, 0.5, 0.9062, 0.5, 0.875, 0.5, 0.875, 0.5, 0.9062, 0.5, 0.1562, 0.5, 0.125, 0.5, 0.125, 0.5, 0.1562, 0.5, 0.6875, 0.5, 0.6562, 0.5, 0.6562, 0.5, 0.6875, 0.5, 0.2188, 0.5, 0.1875, 0.5, 0.1875, 0.5, 0.2188, 0.5, 0.75, 0.5, 0.7188, 0.5, 0.7188, 0.5, 0.75, 0.5, 0.2812, 0.5, 0.25, 0.5, 0.25, 0.5, 0.2812, 0.5, 0.5312, 0.5, 0.5, 0.5, 0.5, 0.5, 0.5312, 0.5, 0.8125, 0.5, 0.7812, 0.5, 0.7812, 0.5, 0.8125, 0.5, 0.0625, 0.5, 0.03125, 0.5, 0.03125, 0.5, 0.0625, 0.5, 0.3438, 0.5, 0.3125, 0.5, 0.3125, 0.5, 0.3438, 0.5, 0.5938, 0.5, 0.5625, 0.5, 0.5625, 0.5, 0.5938, 0.5, 0.875, 0.5, 0.8438, 0.5, 0.8438, 0.5, 0.875, 0.5, 0.125, 0.5, 0.09375, 0.5, 0.09375, 0.5, 0.125, 0.5, 0.6562, 0.5, 0.625, 0.5, 0.625, 0.5, 0.6562, 0.5, 0.1875, 0.5, 0.1562, 0.5, 0.1562, 0.5, 0.1875, 0.5, 0.7188, 0.5, 0.6875, 0.5, 0.6875, 0.5, 0.7188, 0.5, 0.25, 0.5, 0.2188, 0.5, 0.2188, 0.5, 0.25, 0.5, 0.5, 0.5, 0.4688, 0.5, 0.4688, 0.5, 0.5, 0.5, 0.7812, 0.5, 0.75, 0.5, 0.75, 0.5, 0.7812, 0.5, 0.03125, 0.5, 0.0, 0.5, 0.0, 0.5, 0.03125, 0.5, 0.3125, 0.5, 0.2812, 0.5, 0.2812, 0.5, 0.3125, 0.5, 0.5625, 0.5, 0.5312, 0.5, 0.5312, 0.5, 0.5625, 0.5, 0.8438, 0.5, 0.8125, 0.5, 0.8125, 0.5, 0.8438, 0.5, 0.09375, 0.5, 0.0625, 0.5, 0.0625, 0.5, 0.09375, 0.5, 0.625, 0.5, 0.5938, 0.5, 0.5938, 0.5, 0.625, 0.5, 0.1562, 0.5, 0.125, 0.5, 0.125, 0.5, 0.1562, 0.5, 1.0, 0.5, 0.9688, 0.5, 0.9688, 0.5, 1.0, 0.5, 0.6875, 0.5, 0.6562, 0.5, 0.6562, 0.5, 0.6875, 0.5, 0.2188, 0.5, 0.1875, 0.5, 0.1875, 0.5, 0.2188, 0.5, 0.4688, 0.5, 0.4375, 0.5, 0.4375, 0.5, 0.4688, 0.5, 0.75, 0.5, 0.7188, 0.5, 0.7188, 0.5, 0.75, 0.5, 0.2812, 0.5, 0.25, 0.5, 0.25, 0.5, 0.2812, 0.5, 0.5312, 0.5, 0.5, 0.5, 0.5, 0.5, 0.5312, 0.5, 0.8125, 0.5, 0.7812, 0.5, 0.7812, 0.5, 0.8125, 0.5, 0.0625, 0.5, 0.03125, 0.5, 0.03125, 0.5, 0.0625, 0.5, 0.5938, 0.5, 0.5625, 0.5, 0.5625, 0.5, 0.5938, 0.5, 0.125, 0.5, 0.09375, 0.5, 0.09375, 0.5, 0.125, 0.5, 0.6562, 0.5, 0.625, 0.5, 0.625, 0.5, 0.6562, 0.5, 0.1875, 0.5, 0.1562, 0.5, 0.1562, 0.5, 0.1875, 0.5, 0.4375, 0.5, 0.4062, 0.5, 0.4062, 0.5, 0.4375, 0.5, 0.7188, 0.5, 0.6875, 0.5, 0.6875, 0.5, 0.7188, 0.5, 0.9688, 0.5, 0.9375, 0.5, 0.9375, 0.5, 0.9688, 0.5, 0.25, 0.5, 0.2188, 0.5, 0.2188, 0.5, 0.25, 0.5, 0.5, 0.5, 0.4688, 0.5, 0.4688, 0.5, 0.5, 0.5, 0.7812, 0.5, 0.75, 0.5, 0.75, 0.5, 0.7812, 0.5, 0.03125, 0.5, 0.0, 0.5, 0.0, 0.5, 0.03125, 0.5, 0.5625, 0.5, 0.5312, 0.5, 0.5312, 0.5, 0.5625, 0.5, 0.09375, 0.5, 0.0625, 0.5, 0.0625, 0.5, 0.09375, 0.5, 0.625, 0.5, 0.5938, 0.5, 0.5938, 0.5, 0.625, 0.5, 0.1562, 0.5, 0.125, 0.5, 0.125, 0.5, 0.1562, 0.5, 0.4062, 0.5, 0.375, 0.5, 0.375, 0.5, 0.4062, 0.5, 1.0, 0.5, 0.9688, 0.5, 0.9688, 0.5, 1.0, 0.5, 0.6875, 0.5, 0.6562, 0.5, 0.6562, 0.5, 0.6875, 0.5, 0.9375, 0.5, 0.9062, 0.5, 0.9062, 0.5, 0.9375, 0.5, 0.2188, 0.5, 0.1875, 0.5, 0.1875, 0.5, 0.2188, 0.5, 0.4688, 0.5, 0.4375, 0.5, 0.4375, 0.5, 0.4688, 0.5, 0.75, 0.5, 0.7188, 0.5, 0.7188, 0.5, 0.75, 0.5, 0.5312, 0.5, 0.5, 0.5, 0.5, 0.5, 0.5312, 0.5, 0.0625, 0.5, 0.03125, 0.5, 0.03125, 0.5, 0.0625, 0.5, 0.5938, 0.5, 0.5625, 0.5, 0.5625, 0.5, 0.5938, 0.5, 0.125, 0.5, 0.09375, 0.5, 0.09375, 0.5, 0.125, 0.5, 0.375, 0.5, 0.3438, 0.5, 0.3438, 0.5, 0.375, 0.5, 0.6562, 0.5, 0.625, 0.5, 0.625, 0.5, 0.6562, 0.5, 0.9062, 0.5, 0.875, 0.5, 0.875, 0.5, 0.9062, 0.5, 0.1875, 0.5, 0.1562, 0.5, 0.1562, 0.5, 0.1875, 0.5, 0.4375, 0.5, 0.4062, 0.5, 0.4062, 0.5, 0.4375, 0.5, 0.7188, 0.5, 0.6875, 0.5, 0.6875, 0.5, 0.7188, 0.5, 0.9688, 0.5, 0.9375, 0.5, 0.9375, 0.5, 0.9688, 0.5, 0.5, 0.5, 0.4688, 0.5, 0.4688, 0.5, 0.5, 0.5, 0.03125, 0.5, 0.0, 0.5, 0.0, 0.5, 0.03125, 0.5, 0.5625, 0.5, 0.5312, 0.5, 0.5312, 0.5, 0.5625, 0.5, 0.09375, 0.5, 0.0625, 0.5, 0.0625, 0.5, 0.09375, 0.5, 0.3438, 0.5, 0.3125, 0.5, 0.3125, 0.5, 0.3438, 0.5, 0.625, 0.5, 0.5938, 0.5, 0.5938, 0.5, 0.625, 0.5, 0.875, 0.5, 0.8438, 0.5, 0.8438, 0.5, 0.875, 0.5, 0.1562, 0.5, 0.125, 0.5, 0.125, 0.5, 0.1562, 0.5, 0.4062, 0.5, 0.375, 0.5, 0.375, 0.5, 0.4062, 0.5, 0.6875, 0.5, 0.6562, 0.5, 0.6562, 0.5, 0.6875, 0.5, 1.0, 0.5, 0.9688, 0.5, 0.9688, 0.5, 1.0, 0.5, 0.9375, 0.5, 0.9062, 0.5, 0.9062, 0.5, 0.9375, 0.5, 0.4688, 0.5, 0.4375, 0.5, 0.4375, 0.5, 0.4688, 0.5, 0.5312, 0.5, 0.5, 0.5, 0.5, 0.5, 0.5312, 0.5, 0.0625, 0.5, 0.03125, 0.5, 0.03125, 0.5, 0.0625, 0.5, 0.3125, 0.5, 0.2812, 0.5, 0.2812, 0.5, 0.3125, 0.5, 0.5938, 0.5, 0.5625, 0.5, 0.5625, 0.5, 0.5938, 0.5, 0.8438, 0.5, 0.8125, 0.5, 0.8125, 0.5, 0.8438, 0.5, 0.125, 0.5, 0.09375, 0.5, 0.09375, 0.5, 0.125, 0.5, 0.375, 0.5, 0.3438, 0.5, 0.3438, 0.5, 0.375, 0.5, 0.6562, 0.5, 0.625, 0.5, 0.625, 0.5, 0.6562, 0.5, 0.9062, 0.5, 0.875, 0.5, 0.875, 0.5, 0.9062, 0.5, 0.4375, 0.5, 0.4062, 0.5, 0.4062, 0.5, 0.4375, 0.5, 0.9688, 0.5, 0.9375, 0.5, 0.9375, 0.5, 0.9688, 0.5, 0.5, 0.5, 0.4688, 0.5, 0.4688, 0.5, 0.5, 0.5, 0.03125, 0.5, 0.0, 0.5, 0.0, 0.5, 0.03125, 0.5, 0.2812, 0.5, 0.25, 0.5, 0.25, 0.5, 0.2812, 0.5, 0.5625, 0.5, 0.5312, 0.5, 0.5312, 0.5, 0.5625, 0.5, 0.8125, 0.5, 0.7812, 0.5, 0.7812, 0.5, 0.8125, 0.5, 0.09375, 0.5, 0.0625, 0.5, 0.0625, 0.5, 0.09375, 0.5, 0.3438, 0.5, 0.3125, 0.5, 0.3125, 0.5, 0.3438, 0.5, 0.625, 0.5, 0.5938, 0.5, 0.5938, 0.5, 0.625, 0.5, 0.875, 0.5, 0.8438, 0.5, 0.8438, 0.5, 0.875, 0.5, 0.4062, 0.5, 0.375, 0.5, 0.375, 0.5, 0.4062, 0.5, 1.0, 0.5, 0.9688, 0.5, 0.9688, 0.5, 1.0, 0.5, 0.6669, 0.5479, 0.6669, 0.9521, 0.5, 1.0, 0.5, 0.5, 0.8331, 0.9521, 0.8331, 0.5479, 1.0, 0.5, 1.0, 1.0, 0.6669, 0.9521, 0.8331, 0.9521, 1.0, 1.0, 0.5, 1.0, 0.8331, 0.5479, 0.6669, 0.5479, 0.5, 0.5, 1.0, 0.5, 0.6669, 0.9521, 0.6669, 0.5479, 0.8331, 0.5479, 0.8331, 0.9521, 0.8331, 0.5479, 0.8331, 0.9521, 0.8331, 0.9521, 0.8331, 0.5479, 0.8331, 0.9521, 0.6669, 0.9521, 0.6669, 0.9521, 0.8331, 0.9521, 0.6669, 0.9521, 0.6669, 0.5479, 0.6669, 0.5479, 0.6669, 0.9521, 0.008656, 0.02376, 0.004988, 0.03122, 0.0, 0.03142, 0.005556, 0.0202, 0.03201, 0.006751, 0.02139, 0.01203, 0.0202, 0.005556, 0.03161, 0.0, 0.9786, 0.01203, 0.968, 0.006751, 0.9684, 0.0, 0.9798, 0.005556, 0.995, 0.03122, 0.9913, 0.02376, 0.9944, 0.0202, 1.0, 0.03142, 0.02139, 0.988, 0.03201, 0.9932, 0.03161, 1.0, 0.0202, 0.9944, 0.004988, 0.9688, 0.008656, 0.9762, 0.005556, 0.9798, 0.0, 0.9686, 0.9913, 0.9762, 0.995, 0.9688, 1.0, 0.9686, 0.9944, 0.9798, 0.968, 0.9932, 0.9786, 0.988, 0.9798, 0.9944, 0.9684, 1.0, 0.008656, 0.9762, 0.02139, 0.988, 0.0202, 0.9944, 0.005556, 0.9798, 0.9786, 0.988, 0.9913, 0.9762, 0.9944, 0.9798, 0.9798, 0.9944, 0.9913, 0.02376, 0.9786, 0.01203, 0.9798, 0.005556, 0.9944, 0.0202, 0.02139, 0.01203, 0.008656, 0.02376, 0.005556, 0.0202, 0.0202, 0.005556, 0.004988, 0.03122, 0.004988, 0.9688, 0.0, 0.9686, 0.0, 0.03142, 0.968, 0.006751, 0.03201, 0.006751, 0.03161, 0.0, 0.9684, 0.0, 0.995, 0.9688, 0.995, 0.03122, 1.0, 0.03142, 1.0, 0.9686, 0.03201, 0.9932, 0.968, 0.9932, 0.9684, 1.0, 0.03161, 1.0])
me_plane_007.materials.append(mat_medium_wood_005)
me_plane_007.materials.append(mat_outline_003)
me_plane_007.use_mirror_x = True
me_plane_007.update()

# ---- objects
ob_camera = bpy.data.objects.new('Camera', cam_camera)
ob_desk_004 = bpy.data.objects.new('Desk.004', me_plane_007)

# ---- transforms, parenting, visibility, modifiers, constraints
ob_camera.location = (7.359, -6.926, 4.958)
ob_camera.rotation_euler = (1.109, 0.0, 0.8149)
ob_camera.lock_rotations_4d = False
ob_camera.empty_display_type = 'ARROWS'
ob_camera.color = (0.0, 0.0, 0.0, 0.0)
ob_camera.display_type = 'WIRE'
ob_camera.lineart.crease_threshold = 0.0
ob_desk_004.location = (0.0, 0.0, 0.7721)
ob_desk_004.rotation_euler = (0.0, -0.0, 3.142)
ob_desk_004.scale = (1.094, 1.094, 1.094)
ob_desk_004.visible_shadow = False
ob_desk_004.lineart.crease_threshold = 0.0
ob_desk_004.use_mesh_mirror_x = True

# ---- collection membership
col_collection.objects.link(ob_camera)
col_collection.objects.link(ob_desk_004)

# ---- scene / render settings (as saved in the file)
scene.camera = ob_camera
scene.frame_start = 1; scene.frame_end = 250; scene.frame_set(3)
scene.render.engine = 'BLENDER_EEVEE_NEXT'
scene.cycles.use_denoising = False
scene.cycles.samples = 128
scene.cycles.sampling_pattern = 'TABULATED_SOBOL'
scene.cycles.use_adaptive_sampling = False
scene.cycles.use_light_tree = False
scene.view_settings.view_transform = 'Filmic'
bpy.context.view_layer.update()

# ---- added for rendering (the .blend has no usable light): sun
light_auto_sun = bpy.data.lights.new('AutoSun', 'SUN')
light_auto_sun.energy = 3.0
light_auto_sun.angle = 0.0523599
ob_auto_sun = bpy.data.objects.new('AutoSun', light_auto_sun)
scene.collection.objects.link(ob_auto_sun)
ob_auto_sun.rotation_euler = (0.872665, 0.174533, 0.523599)
bpy.context.view_layer.update()
